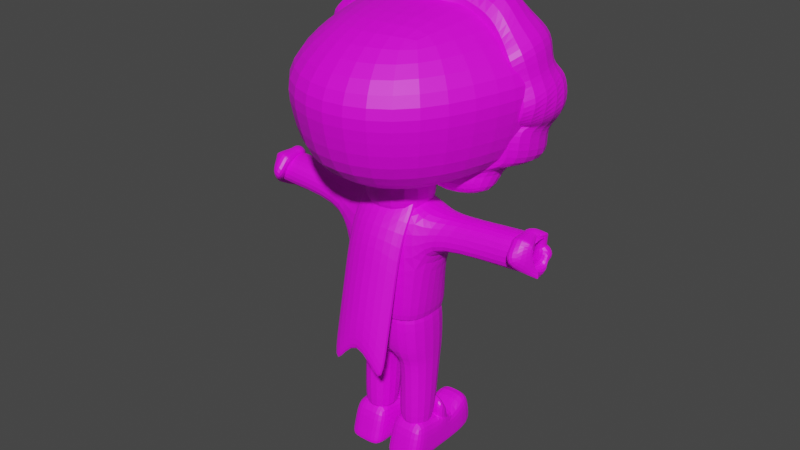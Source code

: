 # Source: Nico.blend  (saved by Blender 3.3.6; exported with 4.5.12 LTS)
import bpy
from mathutils import Matrix  # noqa: F401  (used for matrix-valued properties, if any)

bpy.ops.wm.read_factory_settings(use_empty=True)
scene = bpy.context.scene
scene.name = 'Scene'

# ---- collections
col_nico = bpy.data.collections.new('nico'); scene.collection.children.link(col_nico)

# ---- images (referenced by path relative to the original .blend; pixels are not part of the script)
import os
ASSET_DIR = os.environ.get("B2B_ASSET_DIR", "")  # directory of the original .blend (textures are referenced by path, not embedded)
HERE = os.path.dirname(os.path.abspath(__file__))  # packed textures are extracted next to this script under _unpacked/

def load_image(name, relpath, width, height, colorspace="sRGB"):
    """Load a texture the original file referenced (path relative to the .blend, or extracted next to this script)."""
    p = next((c for c in (os.path.join(HERE, relpath), os.path.join(ASSET_DIR, relpath)) if relpath and os.path.exists(c)), "")
    if p:
        img = bpy.data.images.load(p, check_existing=True)
        img.name = name
    else:  # same state as the original file: an image datablock whose file is absent (Cycles renders it pink)
        img = bpy.data.images.new(name, width, height)
        img.source = "FILE"
        img.filepath = "//" + (relpath or name)
    img.colorspace_settings.name = colorspace
    return img
img_1024_palette_png = load_image('1024 palette.png', 'textures/1024 palette.png', 1024, 1024, 'sRGB')

# ---- materials (node trees are filled in below, after node groups)
mat_nico_color = bpy.data.materials.new('Nico color')
mat_nico_color.use_transparent_shadow = False

# ---- material node trees
mat_nico_color.use_nodes = True; mat_nico_color.node_tree.nodes.clear()
_N = mat_nico_color.node_tree.nodes; _L = mat_nico_color.node_tree.links
n0 = _N.new('ShaderNodeOutputMaterial'); n0.name = 'Material Output'; n0.location = (300, 300)
n1 = _N.new('ShaderNodeTexImage'); n1.name = 'Image Texture'; n1.location = (-285, 242)
n1.image = img_1024_palette_png
n1.interpolation = 'Closest'
n2 = _N.new('ShaderNodeBsdfPrincipled'); n2.name = 'Principled BSDF'; n2.location = (10, 300)
n2.distribution = 'GGX'
n2.subsurface_method = 'RANDOM_WALK_SKIN'
n2.inputs[3].default_value = 1.45
n2.inputs[27].default_value = (0.0, 0.0, 0.0, 1.0)
n2.inputs[28].default_value = 1.0
_L.new(n2.outputs[0], n0.inputs[0])
_L.new(n1.outputs[0], n2.inputs[0])
n0.is_active_output = True

# ---- world
world_world = bpy.data.worlds.new('World'); scene.world = world_world
world_world.use_nodes = True; world_world.node_tree.nodes.clear()
_N = world_world.node_tree.nodes; _L = world_world.node_tree.links
n0 = _N.new('ShaderNodeOutputWorld'); n0.name = 'World Output'; n0.location = (300, 300)
n1 = _N.new('ShaderNodeBackground'); n1.name = 'Background'; n1.location = (10, 300)
n1.inputs[0].default_value = (0.05088, 0.05088, 0.05088, 1.0)
_L.new(n1.outputs[0], n0.inputs[0])
n0.is_active_output = True
world_world.color = (0.05088, 0.05088, 0.05088)
world_world.use_sun_shadow = False
world_world.sun_shadow_jitter_overblur = 0.0

# ---- meshes
me_cube_002 = bpy.data.meshes.new('Cube.002')
me_cube_002.from_pydata([(-0.1664, -0.1708, -0.1506), (-0.1664, -0.1708, 0.1506), (-0.1668, 0.2224, -0.1744), (-0.1664, 0.1295, 0.1506), (0.1664, -0.1708, -0.1506), (0.1664, -0.1708, 0.1506), (0.1638, 0.1869, -0.1744), (0.1727, 0.1384, 0.1406), (-0.1877, 0.1627, -0.1933), (-0.2306, -1.134e-09, -0.1836), (-0.1907, -0.1014, -0.1726), (-0.1907, -0.1958, -0.08935), (-0.2029, -0.2083, 5.001e-10), (-0.1907, -0.1958, 0.08935), (-0.1907, -0.1014, 0.1726), (-0.2029, 2.553e-09, 0.1836), (-0.1907, 0.1014, 0.1726), (-0.2151, 0.1532, 0.04372), (-0.2387, 0.177, -0.01054), (-0.2292, 0.1891, -0.08006), (0.08471, 0.2083, -0.1933), (-9.199e-05, 0.219, -0.2028), (-0.0849, 0.2083, -0.1933), (-0.09874, 0.1545, 0.1726), (9.716e-10, 0.167, 0.1836), (0.09894, 0.1501, 0.1761), (0.2168, 0.1544, 0.04372), (0.2337, 0.1832, -0.008258), (0.2236, 0.1947, -0.08207), (0.1907, -0.1014, -0.1726), (0.2273, 0.0, -0.1836), (0.1847, 0.1627, -0.1933), (0.1816, 0.09662, 0.1816), (0.2029, -2.553e-09, 0.1836), (0.1907, -0.1014, 0.1726), (0.1907, -0.1958, 0.08935), (0.2029, -0.2083, 5.001e-10), (0.1907, -0.1958, -0.08935), (-0.09874, -0.1958, -0.1726), (9.716e-10, -0.2083, -0.1836), (0.09874, -0.1958, -0.1726), (0.09874, -0.1958, 0.1726), (9.716e-10, -0.2083, 0.1836), (-0.09874, -0.1958, 0.1726), (-0.2426, -0.108, -0.09523), (-0.2602, -0.1138, -1e-09), (-0.2426, -0.108, 0.09523), (-0.2833, 0.02315, -0.08861), (-0.2982, 0.02315, -0.01054), (-0.2602, -3.12e-09, 0.07883), (-0.2696, 0.1416, -0.08463), (-0.2833, 0.1461, -0.01054), (-0.2557, 0.108, 0.06589), (-0.1052, 0.2627, -0.09523), (-0.03989, 0.2568, -0.06716), (-0.02051, 0.22, -0.00605), (-0.00284, 0.2584, -0.1033), (-0.04815, 0.2248, -0.08332), (-0.001344, 0.219, 0.01277), (0.04291, 0.2779, -0.0845), (0.03326, 0.2537, -0.06883), (0.01493, 0.2182, -0.007227), (0.2665, 0.1417, -0.08693), (0.281, 0.1465, -0.008258), (0.2557, 0.108, 0.06589), (0.281, 0.01814, -0.09115), (0.2969, 0.01814, -0.008258), (0.2602, 5.389e-09, 0.07883), (0.2426, -0.108, -0.09523), (0.2602, -0.1138, 5.001e-09), (0.2426, -0.108, 0.09523), (0.1052, -0.2491, -0.09523), (0.1109, -0.2671, -1e-09), (0.1052, -0.2491, 0.09523), (-0.005194, -0.2653, -0.1046), (-0.0009977, -0.2867, -0.0002363), (5.101e-09, -0.2671, 0.1003), (-0.1071, -0.2484, -0.09755), (-0.1029, -0.2698, 0.006798), (-0.1052, -0.2491, 0.09523), (-0.09048, 0.1684, -0.2337), (-9.199e-05, 0.1734, -0.2473), (0.09029, 0.1684, -0.2337), (-0.1109, -3.403e-09, -0.2355), (5.344e-09, 6.24e-09, -0.2529), (0.1109, 5.389e-09, -0.2355), (-0.1052, -0.108, -0.2196), (3.401e-09, -0.1138, -0.2355), (0.1052, -0.108, -0.2196), (0.1079, 0.1083, 0.2171), (1.457e-09, 0.1138, 0.2355), (-0.1052, 0.108, 0.2196), (0.1109, -2.269e-09, 0.2355), (-5.344e-09, 6.24e-09, 0.2529), (-0.1109, 5.389e-09, 0.2355), (0.1052, -0.108, 0.2196), (-3.887e-09, -0.1138, 0.2355), (-0.1052, -0.108, 0.2196), (-0.047, 0.383, -0.02894), (-0.03227, 0.3775, 0.02335), (-0.03308, 0.3977, -0.06295), (0.002469, 0.3758, 0.03764), (0.006719, 0.3833, -0.07106), (0.04146, 0.3816, -0.05677), (0.0508, 0.3797, -0.0302), (0.03688, 0.3752, 0.02245), (-0.05541, 0.3143, 0.02499), (0.0006476, 0.3116, 0.04806), (0.07863, 0.3147, -0.05627), (0.05617, 0.3106, 0.02355), (-0.001186, 0.3204, -0.1067), (0.05487, 0.3176, -0.08363), (-0.05671, 0.3213, -0.09004), (-0.07917, 0.3199, -0.05423), (-0.1838, -0.1887, 0.1067), (-0.1838, 0.1403, 0.1067), (0.1856, 0.1437, 0.1039), (0.1838, -0.1887, 0.1067), (-0.2279, -0.1061, 0.1171), (-0.244, -1.514e-09, 0.1239), (-0.2279, 0.1061, 0.1171), (-0.06171, 0.1953, 0.0445), (-0.0009637, 0.2043, 0.06112), (0.05952, 0.1927, 0.04465), (0.2254, 0.1048, 0.1197), (0.244, 3.141e-09, 0.1239), (0.2279, -0.1061, 0.1171), (0.1034, -0.234, 0.1171), (3.932e-09, -0.2505, 0.1239), (-0.1034, -0.234, 0.1171)], [], [(44, 45, 48, 47), (45, 46, 49, 48), (47, 48, 51, 50), (48, 49, 52, 51), (0, 11, 44, 10), (11, 12, 45, 44), (12, 13, 46, 45), (114, 1, 14, 118), (118, 14, 15, 119), (119, 15, 16, 120), (120, 16, 3, 115), (51, 52, 17, 18), (50, 51, 18, 19), (8, 50, 19, 2), (9, 47, 50, 8), (10, 44, 47, 9), (53, 54, 57, 56), (107, 109, 105, 101), (109, 108, 104, 105), (106, 107, 101, 99), (2, 19, 53, 22), (19, 18, 54, 53), (18, 17, 55, 54), (115, 3, 23, 121), (121, 23, 24, 122), (122, 24, 25, 123), (123, 25, 7, 116), (60, 61, 26, 27), (59, 60, 27, 28), (20, 59, 28, 6), (21, 56, 59, 20), (22, 53, 56, 21), (62, 63, 66, 65), (63, 64, 67, 66), (65, 66, 69, 68), (66, 67, 70, 69), (6, 28, 62, 31), (28, 27, 63, 62), (27, 26, 64, 63), (116, 7, 32, 124), (124, 32, 33, 125), (125, 33, 34, 126), (126, 34, 5, 117), (69, 70, 35, 36), (68, 69, 36, 37), (29, 68, 37, 4), (30, 65, 68, 29), (31, 62, 65, 30), (71, 72, 75, 74), (72, 73, 76, 75), (74, 75, 78, 77), (75, 76, 79, 78), (4, 37, 71, 40), (37, 36, 72, 71), (36, 35, 73, 72), (117, 5, 41, 127), (127, 41, 42, 128), (128, 42, 43, 129), (129, 43, 1, 114), (78, 79, 13, 12), (77, 78, 12, 11), (38, 77, 11, 0), (39, 74, 77, 38), (40, 71, 74, 39), (80, 81, 84, 83), (81, 82, 85, 84), (83, 84, 87, 86), (84, 85, 88, 87), (2, 22, 80, 8), (22, 21, 81, 80), (21, 20, 82, 81), (20, 6, 31, 82), (82, 31, 30, 85), (85, 30, 29, 88), (88, 29, 4, 40), (87, 88, 40, 39), (86, 87, 39, 38), (10, 86, 38, 0), (9, 83, 86, 10), (8, 80, 83, 9), (89, 90, 93, 92), (90, 91, 94, 93), (92, 93, 96, 95), (93, 94, 97, 96), (7, 25, 89, 32), (25, 24, 90, 89), (24, 23, 91, 90), (23, 3, 16, 91), (91, 16, 15, 94), (94, 15, 14, 97), (97, 14, 1, 43), (96, 97, 43, 42), (95, 96, 42, 41), (34, 95, 41, 5), (33, 92, 95, 34), (32, 89, 92, 33), (98, 99, 101, 100), (102, 100, 104, 103), (100, 101, 105, 104), (111, 110, 102, 103), (110, 112, 100, 102), (112, 113, 98, 100), (113, 106, 99, 98), (108, 111, 103, 104), (60, 59, 111, 108), (54, 55, 106, 113), (57, 54, 113, 112), (56, 57, 112, 110), (59, 56, 110, 111), (55, 58, 107, 106), (61, 60, 108, 109), (58, 61, 109, 107), (79, 129, 114, 13), (76, 128, 129, 79), (73, 127, 128, 76), (35, 117, 127, 73), (70, 126, 117, 35), (67, 125, 126, 70), (64, 124, 125, 67), (26, 116, 124, 64), (61, 123, 116, 26), (58, 122, 123, 61), (55, 121, 122, 58), (17, 115, 121, 55), (52, 120, 115, 17), (49, 119, 120, 52), (46, 118, 119, 49), (13, 114, 118, 46)])
_uv = me_cube_002.uv_layers.new(name='UVMap')
_uv.uv.foreach_set('vector', [0.3882, 0.0131, 0.3882, 0.0131, 0.3882, 0.0131, 0.3882, 0.0131, 0.3882, 0.0131, 0.3882, 0.0131, 0.3882, 0.0131, 0.3882, 0.0131, 0.3882, 0.0131, 0.3882, 0.0131, 0.3882, 0.0131, 0.3882, 0.0131, 0.3882, 0.0131, 0.3882, 0.0131, 0.3882, 0.0131, 0.3882, 0.0131, 0.3882, 0.0131, 0.3882, 0.0131, 0.3882, 0.0131, 0.3882, 0.0131, 0.3882, 0.0131, 0.3882, 0.0131, 0.3882, 0.0131, 0.3882, 0.0131, 0.3882, 0.0131, 0.3882, 0.0131, 0.3882, 0.0131, 0.3882, 0.0131, 0.3882, 0.0131, 0.3882, 0.0131, 0.3882, 0.0131, 0.3882, 0.0131, 0.3882, 0.0131, 0.3882, 0.0131, 0.3882, 0.0131, 0.3882, 0.0131, 0.3882, 0.0131, 0.3882, 0.0131, 0.3882, 0.0131, 0.3882, 0.0131, 0.3882, 0.0131, 0.3882, 0.0131, 0.3882, 0.0131, 0.3882, 0.0131, 0.3882, 0.0131, 0.3882, 0.0131, 0.3882, 0.0131, 0.3882, 0.0131, 0.3882, 0.0131, 0.3882, 0.0131, 0.3882, 0.0131, 0.3882, 0.0131, 0.3882, 0.0131, 0.3882, 0.0131, 0.3882, 0.0131, 0.3882, 0.0131, 0.3882, 0.0131, 0.3882, 0.0131, 0.3882, 0.0131, 0.3882, 0.0131, 0.3882, 0.0131, 0.3882, 0.0131, 0.3882, 0.0131, 0.3882, 0.0131, 0.3882, 0.0131, 0.3882, 0.0131, 0.3882, 0.0131, 0.3882, 0.0131, 0.3882, 0.0131, 0.3882, 0.0131, 0.3882, 0.0131, 0.3882, 0.0131, 0.3882, 0.0131, 0.3882, 0.0131, 0.3882, 0.0131, 0.3882, 0.0131, 0.3882, 0.0131, 0.3882, 0.0131, 0.3882, 0.0131, 0.3882, 0.0131, 0.3882, 0.0131, 0.3882, 0.0131, 0.3882, 0.0131, 0.3882, 0.0131, 0.3882, 0.0131, 0.3882, 0.0131, 0.3882, 0.0131, 0.3882, 0.0131, 0.3882, 0.0131, 0.3882, 0.0131, 0.3882, 0.0131, 0.3882, 0.0131, 0.3882, 0.0131, 0.3882, 0.0131, 0.3882, 0.0131, 0.3882, 0.0131, 0.3882, 0.0131, 0.3882, 0.0131, 0.3882, 0.0131, 0.3882, 0.0131, 0.3882, 0.0131, 0.3882, 0.0131, 0.3882, 0.0131, 0.3882, 0.0131, 0.3882, 0.0131, 0.3882, 0.0131, 0.3882, 0.0131, 0.3882, 0.0131, 0.3882, 0.0131, 0.3882, 0.0131, 0.3882, 0.0131, 0.3882, 0.0131, 0.3882, 0.0131, 0.3882, 0.0131, 0.3882, 0.0131, 0.3882, 0.0131, 0.3882, 0.0131, 0.3882, 0.0131, 0.3882, 0.0131, 0.3882, 0.0131, 0.3882, 0.0131, 0.3882, 0.0131, 0.3882, 0.0131, 0.3882, 0.0131, 0.3882, 0.0131, 0.3882, 0.0131, 0.3882, 0.0131, 0.3882, 0.0131, 0.3882, 0.0131, 0.3882, 0.0131, 0.3882, 0.0131, 0.3882, 0.0131, 0.3882, 0.0131, 0.3882, 0.0131, 0.3882, 0.0131, 0.3882, 0.0131, 0.3882, 0.0131, 0.3882, 0.0131, 0.3882, 0.0131, 0.3882, 0.0131, 0.3882, 0.0131, 0.3882, 0.0131, 0.3882, 0.0131, 0.3882, 0.0131, 0.3882, 0.0131, 0.3882, 0.0131, 0.3882, 0.0131, 0.3882, 0.0131, 0.3882, 0.0131, 0.3882, 0.0131, 0.3882, 0.0131, 0.3882, 0.0131, 0.3882, 0.0131, 0.3882, 0.0131, 0.3882, 0.0131, 0.3882, 0.0131, 0.3882, 0.0131, 0.3882, 0.0131, 0.3882, 0.0131, 0.3882, 0.0131, 0.3882, 0.0131, 0.3882, 0.0131, 0.3882, 0.0131, 0.3882, 0.0131, 0.3882, 0.0131, 0.3882, 0.0131, 0.3882, 0.0131, 0.3882, 0.0131, 0.3882, 0.0131, 0.3882, 0.0131, 0.3882, 0.0131, 0.3882, 0.0131, 0.3882, 0.0131, 0.3882, 0.0131, 0.3882, 0.0131, 0.3882, 0.0131, 0.3882, 0.0131, 0.3882, 0.0131, 0.3882, 0.0131, 0.3882, 0.0131, 0.3882, 0.0131, 0.3882, 0.0131, 0.3882, 0.0131, 0.3882, 0.0131, 0.3882, 0.0131, 0.3882, 0.0131, 0.3882, 0.0131, 0.3882, 0.0131, 0.3882, 0.0131, 0.3882, 0.0131, 0.3882, 0.0131, 0.3882, 0.0131, 0.3882, 0.0131, 0.3882, 0.0131, 0.3882, 0.0131, 0.3882, 0.0131, 0.3882, 0.0131, 0.3882, 0.0131, 0.3882, 0.0131, 0.3882, 0.0131, 0.3882, 0.0131, 0.3882, 0.0131, 0.3882, 0.0131, 0.3882, 0.0131, 0.3882, 0.0131, 0.3882, 0.0131, 0.3882, 0.0131, 0.3882, 0.0131, 0.3882, 0.0131, 0.3882, 0.0131, 0.3882, 0.0131, 0.3882, 0.0131, 0.3882, 0.0131, 0.3882, 0.0131, 0.3882, 0.0131, 0.3882, 0.0131, 0.3882, 0.0131, 0.3882, 0.0131, 0.3882, 0.0131, 0.3882, 0.0131, 0.3882, 0.0131, 0.3882, 0.0131, 0.3882, 0.0131, 0.3882, 0.0131, 0.3882, 0.0131, 0.3882, 0.0131, 0.3882, 0.0131, 0.3882, 0.0131, 0.3882, 0.0131, 0.3882, 0.0131, 0.3882, 0.0131, 0.3882, 0.0131, 0.3882, 0.0131, 0.3882, 0.0131, 0.3882, 0.0131, 0.3882, 0.0131, 0.3882, 0.0131, 0.3882, 0.0131, 0.3882, 0.0131, 0.3882, 0.0131, 0.3882, 0.0131, 0.3882, 0.0131, 0.3882, 0.0131, 0.3882, 0.0131, 0.3882, 0.0131, 0.3882, 0.0131, 0.3882, 0.0131, 0.3882, 0.0131, 0.3882, 0.0131, 0.3882, 0.0131, 0.3882, 0.0131, 0.3882, 0.0131, 0.3882, 0.0131, 0.3882, 0.0131, 0.3882, 0.0131, 0.3882, 0.0131, 0.3882, 0.0131, 0.3882, 0.0131, 0.3882, 0.0131, 0.3882, 0.0131, 0.3882, 0.0131, 0.3882, 0.0131, 0.3882, 0.0131, 0.3882, 0.0131, 0.3882, 0.0131, 0.3882, 0.0131, 0.3882, 0.0131, 0.3882, 0.0131, 0.3882, 0.0131, 0.3882, 0.0131, 0.3882, 0.0131, 0.3882, 0.0131, 0.3882, 0.0131, 0.3882, 0.0131, 0.3882, 0.0131, 0.3882, 0.0131, 0.3882, 0.0131, 0.3882, 0.0131, 0.3882, 0.0131, 0.3882, 0.0131, 0.3882, 0.0131, 0.3882, 0.0131, 0.3882, 0.0131, 0.3882, 0.0131, 0.3882, 0.0131, 0.3882, 0.0131, 0.3882, 0.0131, 0.3882, 0.0131, 0.3882, 0.0131, 0.3882, 0.0131, 0.3882, 0.0131, 0.3882, 0.0131, 0.3882, 0.0131, 0.3882, 0.0131, 0.3882, 0.0131, 0.3882, 0.0131, 0.3882, 0.0131, 0.3882, 0.0131, 0.3882, 0.0131, 0.3882, 0.0131, 0.3882, 0.0131, 0.3882, 0.0131, 0.3882, 0.0131, 0.3882, 0.0131, 0.3882, 0.0131, 0.3882, 0.0131, 0.3882, 0.0131, 0.3882, 0.0131, 0.3882, 0.0131, 0.3882, 0.0131, 0.3882, 0.0131, 0.3882, 0.0131, 0.3882, 0.0131, 0.3882, 0.0131, 0.3882, 0.0131, 0.3882, 0.0131, 0.3882, 0.0131, 0.3882, 0.0131, 0.3882, 0.0131, 0.3882, 0.0131, 0.3882, 0.0131, 0.3882, 0.0131, 0.3882, 0.0131, 0.3882, 0.0131, 0.3882, 0.0131, 0.3882, 0.0131, 0.3882, 0.0131, 0.3882, 0.0131, 0.3882, 0.0131, 0.3882, 0.0131, 0.3882, 0.0131, 0.3882, 0.0131, 0.3882, 0.0131, 0.3882, 0.0131, 0.3882, 0.0131, 0.3882, 0.0131, 0.3882, 0.0131, 0.3882, 0.0131, 0.3882, 0.0131, 0.3882, 0.0131, 0.3882, 0.0131, 0.3882, 0.0131, 0.3882, 0.0131, 0.3882, 0.0131, 0.3882, 0.0131, 0.3882, 0.0131, 0.3882, 0.0131, 0.3882, 0.0131, 0.3882, 0.0131, 0.3882, 0.0131, 0.3882, 0.0131, 0.3882, 0.0131, 0.3882, 0.0131, 0.3882, 0.0131, 0.3882, 0.0131, 0.3882, 0.0131, 0.3882, 0.0131, 0.3882, 0.0131, 0.3882, 0.0131, 0.3882, 0.0131, 0.3882, 0.0131, 0.3882, 0.0131, 0.3882, 0.0131, 0.3882, 0.0131, 0.3882, 0.0131, 0.3882, 0.0131, 0.3882, 0.0131, 0.3882, 0.0131, 0.3882, 0.0131, 0.3882, 0.0131, 0.3882, 0.0131, 0.3882, 0.0131, 0.3882, 0.0131, 0.3882, 0.0131, 0.3882, 0.0131, 0.3882, 0.0131, 0.3882, 0.0131, 0.3882, 0.0131, 0.3882, 0.0131, 0.3882, 0.0131, 0.3882, 0.0131, 0.3882, 0.0131, 0.3882, 0.0131, 0.3882, 0.0131, 0.3882, 0.0131, 0.3882, 0.0131, 0.3882, 0.0131, 0.3882, 0.0131, 0.3882, 0.0131, 0.3882, 0.0131, 0.3882, 0.0131, 0.3882, 0.0131, 0.3882, 0.0131, 0.3882, 0.0131, 0.3882, 0.0131, 0.3882, 0.0131, 0.3882, 0.0131, 0.3882, 0.0131, 0.3882, 0.0131, 0.3882, 0.0131, 0.3882, 0.0131, 0.3882, 0.0131, 0.3882, 0.0131, 0.3882, 0.0131, 0.3882, 0.0131, 0.3882, 0.0131, 0.3882, 0.0131, 0.3882, 0.0131, 0.3882, 0.0131, 0.3882, 0.0131, 0.3882, 0.0131, 0.3882, 0.0131, 0.3882, 0.0131, 0.3882, 0.0131, 0.3882, 0.0131, 0.3882, 0.0131, 0.3882, 0.0131, 0.3882, 0.0131, 0.3882, 0.0131, 0.3882, 0.0131, 0.3882, 0.0131, 0.3882, 0.0131, 0.3882, 0.0131, 0.3882, 0.0131, 0.3882, 0.0131, 0.3882, 0.0131, 0.3882, 0.0131, 0.3882, 0.0131, 0.3882, 0.0131, 0.3882, 0.0131, 0.3882, 0.0131, 0.3882, 0.0131, 0.3882, 0.0131, 0.3882, 0.0131, 0.3882, 0.0131, 0.3882, 0.0131, 0.3882, 0.0131, 0.3882, 0.0131, 0.3882, 0.0131, 0.3882, 0.0131, 0.3882, 0.0131, 0.3882, 0.0131, 0.3882, 0.0131, 0.3882, 0.0131, 0.3882, 0.0131, 0.3882, 0.0131, 0.3882, 0.0131, 0.3882, 0.0131, 0.3882, 0.0131, 0.3882, 0.0131, 0.3882, 0.0131, 0.3882, 0.0131, 0.3882, 0.0131, 0.3882, 0.0131, 0.3882, 0.0131, 0.3882, 0.0131, 0.3882, 0.0131, 0.3882, 0.0131, 0.3882, 0.0131, 0.3882, 0.0131, 0.3882, 0.0131, 0.3882, 0.0131, 0.3882, 0.0131, 0.3882, 0.0131, 0.3882, 0.0131, 0.3882, 0.0131, 0.3882, 0.0131, 0.3882, 0.0131, 0.3882, 0.0131, 0.3882, 0.0131, 0.3882, 0.0131, 0.3882, 0.0131, 0.3882, 0.0131, 0.3882, 0.0131, 0.3882, 0.0131, 0.3882, 0.0131, 0.3882, 0.0131, 0.3882, 0.0131, 0.3882, 0.0131, 0.3882, 0.0131, 0.3882, 0.0131, 0.3882, 0.0131, 0.3882, 0.0131, 0.3882, 0.0131, 0.3882, 0.0131, 0.3882, 0.0131, 0.3882, 0.0131, 0.3882, 0.0131, 0.3882, 0.0131, 0.3882, 0.0131, 0.3882, 0.0131, 0.3882, 0.0131, 0.3882, 0.0131, 0.3882, 0.0131, 0.3882, 0.0131, 0.3882, 0.0131, 0.3882, 0.0131, 0.3882, 0.0131, 0.3882, 0.0131, 0.3882, 0.0131, 0.3882, 0.0131, 0.3882, 0.0131, 0.3882, 0.0131, 0.3882, 0.0131, 0.3882, 0.0131, 0.3882, 0.0131, 0.3882, 0.0131, 0.3882, 0.0131, 0.3882, 0.0131, 0.3882, 0.0131, 0.3882, 0.0131, 0.3882, 0.0131])
me_cube_002.materials.append(mat_nico_color)
me_cube_002.update()
me_cube_003 = bpy.data.meshes.new('Cube.003')
me_cube_003.from_pydata([(-0.1377, -0.09209, -0.2514), (-0.1377, -0.09209, 0.2514), (-0.1377, 0.09209, -0.2514), (-0.1377, 0.09209, 0.2514), (0.1377, -0.09209, -0.2514), (0.1377, -0.09209, 0.2514), (0.1377, 0.09209, -0.2514), (0.1377, 0.09209, 0.2514)], [], [(0, 1, 3, 2), (2, 3, 7, 6), (6, 7, 5, 4), (4, 5, 1, 0), (2, 6, 4, 0), (7, 3, 1, 5)])
_uv = me_cube_003.uv_layers.new(name='UVMap')
_uv.uv.foreach_set('vector', [0.9806, 0.9838, 0.9806, 0.9838, 0.9806, 0.9838, 0.9806, 0.9838, 0.9806, 0.9838, 0.9806, 0.9838, 0.9806, 0.9838, 0.9806, 0.9838, 0.9806, 0.9838, 0.9806, 0.9838, 0.9806, 0.9838, 0.9806, 0.9838, 0.9806, 0.9838, 0.9806, 0.9838, 0.9806, 0.9838, 0.9806, 0.9838, 0.9806, 0.9838, 0.9806, 0.9838, 0.9806, 0.9838, 0.9806, 0.9838, 0.9806, 0.9838, 0.9806, 0.9838, 0.9806, 0.9838, 0.9806, 0.9838])
me_cube_003.materials.append(mat_nico_color)
me_cube_003.update()
me_cube_004 = bpy.data.meshes.new('Cube.004')
me_cube_004.from_pydata([(-0.06855, -0.1757, 0.0), (-0.06855, -0.1336, 0.162), (-0.06855, 0.1707, 0.0), (-0.06855, 0.1604, 0.1658), (0.06855, -0.1757, 0.0), (0.06855, -0.1336, 0.162), (0.06855, 0.1707, 0.0), (0.06855, 0.1604, 0.1658), (-0.06855, 0.05024, 0.0), (-0.06855, 0.05024, 0.08925), (0.06855, 0.05024, 0.0), (0.06855, 0.05024, 0.08925), (-0.06855, -0.1068, 0.0), (0.06855, -0.05709, 0.1371), (-0.06855, -0.05709, 0.1371), (0.06855, -0.1068, 0.0), (-0.06855, -0.02759, 0.1371), (0.06855, -0.02759, 0.0), (-0.06855, -0.02759, 0.0), (0.06855, -0.02759, 0.1371), (0.0635, 0.04195, 0.1044), (-0.0635, 0.04195, 0.1044), (-0.0635, -0.02714, 0.1145), (0.0635, -0.02714, 0.1145), (-0.0635, 0.03637, 0.1194), (0.0635, 0.03637, 0.1194), (0.0635, -0.00344, 0.2041), (-0.0635, -0.003441, 0.2041), (-0.0635, -0.03467, 0.1747), (-0.0635, 0.04335, 0.1066), (0.0635, 0.04335, 0.1066), (0.0635, -0.03467, 0.1747), (0.0, 0.1707, 0.0), (0.0, 0.1604, 0.1658), (0.0, -0.1757, 0.0), (0.0, -0.1336, 0.162), (0.0, 0.05024, 0.08925), (0.0, 0.05024, 0.0), (0.0, -0.05709, 0.1371), (0.0, -0.1068, 0.0), (0.0, -0.02759, 0.0), (0.0, -0.02759, 0.1371), (0.0, 0.04195, 0.09352), (0.0, 0.01057, 0.1145), (0.0, 0.04424, 0.1194), (0.0, 0.03426, 0.2041), (0.0, 0.003035, 0.1747), (0.0, 0.04335, 0.1066), (-0.06604, -0.1602, 0.03665), (-0.06604, 0.1857, 0.03749), (0.06604, 0.1857, 0.03749), (0.06604, -0.1602, 0.03665), (0.06604, 0.04819, 0.02073), (-0.06604, 0.04819, 0.02073), (-0.06604, -0.09219, 0.03121), (0.06604, -0.09219, 0.03121), (0.06604, -0.02678, 0.03121), (-0.06604, -0.02678, 0.03121), (0.0, -0.1602, 0.03665), (0.0, 0.1857, 0.03749)], [], [(53, 9, 3, 49), (59, 33, 7, 50), (55, 13, 5, 51), (58, 35, 1, 48), (39, 15, 4, 34), (38, 14, 1, 35), (33, 3, 9, 36), (32, 6, 10, 37), (50, 7, 11, 52), (57, 16, 9, 53), (48, 1, 14, 54), (41, 16, 14, 38), (40, 17, 15, 39), (56, 19, 13, 55), (52, 11, 19, 56), (37, 10, 17, 40), (29, 28, 27, 24), (54, 14, 16, 57), (36, 9, 21, 42), (9, 16, 22, 21), (41, 19, 23, 43), (19, 11, 20, 23), (44, 24, 27, 45), (47, 29, 24, 44), (46, 31, 26, 45), (31, 30, 25, 26), (23, 20, 30, 31), (43, 23, 31, 46), (42, 21, 29, 47), (21, 22, 28, 29), (20, 42, 47, 30), (22, 43, 46, 28), (28, 46, 45, 27), (30, 47, 44, 25), (25, 44, 45, 26), (16, 41, 43, 22), (11, 36, 42, 20), (8, 37, 40, 18), (18, 40, 39, 12), (19, 41, 38, 13), (2, 32, 37, 8), (7, 33, 36, 11), (13, 38, 35, 5), (12, 39, 34, 0), (51, 5, 35, 58), (49, 3, 33, 59), (2, 49, 59, 32), (4, 51, 58, 34), (12, 54, 57, 18), (10, 52, 56, 17), (17, 56, 55, 15), (0, 48, 54, 12), (18, 57, 53, 8), (6, 50, 52, 10), (34, 58, 48, 0), (15, 55, 51, 4), (32, 59, 50, 6), (8, 53, 49, 2)])
_uv = me_cube_004.uv_layers.new(name='UVMap')
_uv.uv.foreach_set('vector', [0.6115, 0.7016, 0.6115, 0.7016, 0.6115, 0.7016, 0.6115, 0.7016, 0.6115, 0.7016, 0.6115, 0.7016, 0.6115, 0.7016, 0.6115, 0.7016, 0.6115, 0.7016, 0.6115, 0.7016, 0.6115, 0.7016, 0.6115, 0.7016, 0.6115, 0.7016, 0.6115, 0.7016, 0.6115, 0.7016, 0.6115, 0.7016, 0.9837, 0.6706, 0.9837, 0.6706, 0.9837, 0.6706, 0.9837, 0.6706, 0.6115, 0.7016, 0.6115, 0.7016, 0.6115, 0.7016, 0.6115, 0.7016, 0.6115, 0.7016, 0.6115, 0.7016, 0.6115, 0.7016, 0.6115, 0.7016, 0.9837, 0.6706, 0.9837, 0.6706, 0.9837, 0.6706, 0.9837, 0.6706, 0.6115, 0.7016, 0.6115, 0.7016, 0.6115, 0.7016, 0.6115, 0.7016, 0.6115, 0.7016, 0.6115, 0.7016, 0.6115, 0.7016, 0.6115, 0.7016, 0.6115, 0.7016, 0.6115, 0.7016, 0.6115, 0.7016, 0.6115, 0.7016, 0.6115, 0.7016, 0.6115, 0.7016, 0.6115, 0.7016, 0.6115, 0.7016, 0.9837, 0.6706, 0.9837, 0.6706, 0.9837, 0.6706, 0.9837, 0.6706, 0.6115, 0.7016, 0.6115, 0.7016, 0.6115, 0.7016, 0.6115, 0.7016, 0.6115, 0.7016, 0.6115, 0.7016, 0.6115, 0.7016, 0.6115, 0.7016, 0.9837, 0.6706, 0.9837, 0.6706, 0.9837, 0.6706, 0.9837, 0.6706, 0.6115, 0.7016, 0.6115, 0.7016, 0.6115, 0.7016, 0.6115, 0.7016, 0.6115, 0.7016, 0.6115, 0.7016, 0.6115, 0.7016, 0.6115, 0.7016, 0.6115, 0.7016, 0.6115, 0.7016, 0.6115, 0.7016, 0.6115, 0.7016, 0.6115, 0.7016, 0.6115, 0.7016, 0.6115, 0.7016, 0.6115, 0.7016, 0.6115, 0.7016, 0.6115, 0.7016, 0.6115, 0.7016, 0.6115, 0.7016, 0.6115, 0.7016, 0.6115, 0.7016, 0.6115, 0.7016, 0.6115, 0.7016, 0.6115, 0.7016, 0.6115, 0.7016, 0.6115, 0.7016, 0.6115, 0.7016, 0.6115, 0.7016, 0.6115, 0.7016, 0.6115, 0.7016, 0.6115, 0.7016, 0.6115, 0.7016, 0.6115, 0.7016, 0.6115, 0.7016, 0.6115, 0.7016, 0.6115, 0.7016, 0.6115, 0.7016, 0.6115, 0.7016, 0.6115, 0.7016, 0.6115, 0.7016, 0.6115, 0.7016, 0.6115, 0.7016, 0.6115, 0.7016, 0.6115, 0.7016, 0.6115, 0.7016, 0.6115, 0.7016, 0.6115, 0.7016, 0.6115, 0.7016, 0.6115, 0.7016, 0.6115, 0.7016, 0.6115, 0.7016, 0.6115, 0.7016, 0.6115, 0.7016, 0.6115, 0.7016, 0.6115, 0.7016, 0.6115, 0.7016, 0.6115, 0.7016, 0.6115, 0.7016, 0.6115, 0.7016, 0.6115, 0.7016, 0.6115, 0.7016, 0.6115, 0.7016, 0.6115, 0.7016, 0.6115, 0.7016, 0.6115, 0.7016, 0.6115, 0.7016, 0.6115, 0.7016, 0.6115, 0.7016, 0.6115, 0.7016, 0.6115, 0.7016, 0.6115, 0.7016, 0.6115, 0.7016, 0.6115, 0.7016, 0.6115, 0.7016, 0.6115, 0.7016, 0.6115, 0.7016, 0.6115, 0.7016, 0.6115, 0.7016, 0.6115, 0.7016, 0.6115, 0.7016, 0.6115, 0.7016, 0.6115, 0.7016, 0.6115, 0.7016, 0.9837, 0.6706, 0.9837, 0.6706, 0.9837, 0.6706, 0.9837, 0.6706, 0.9837, 0.6706, 0.9837, 0.6706, 0.9837, 0.6706, 0.9837, 0.6706, 0.6115, 0.7016, 0.6115, 0.7016, 0.6115, 0.7016, 0.6115, 0.7016, 0.9837, 0.6706, 0.9837, 0.6706, 0.9837, 0.6706, 0.9837, 0.6706, 0.6115, 0.7016, 0.6115, 0.7016, 0.6115, 0.7016, 0.6115, 0.7016, 0.6115, 0.7016, 0.6115, 0.7016, 0.6115, 0.7016, 0.6115, 0.7016, 0.9837, 0.6706, 0.9837, 0.6706, 0.9837, 0.6706, 0.9837, 0.6706, 0.6115, 0.7016, 0.6115, 0.7016, 0.6115, 0.7016, 0.6115, 0.7016, 0.6115, 0.7016, 0.6115, 0.7016, 0.6115, 0.7016, 0.6115, 0.7016, 0.9837, 0.6706, 0.9837, 0.6706, 0.9837, 0.6706, 0.9837, 0.6706, 0.9837, 0.6706, 0.9837, 0.6706, 0.9837, 0.6706, 0.9837, 0.6706, 0.9837, 0.6706, 0.9837, 0.6706, 0.9837, 0.6706, 0.9837, 0.6706, 0.9837, 0.6706, 0.9837, 0.6706, 0.9837, 0.6706, 0.9837, 0.6706, 0.9837, 0.6706, 0.9837, 0.6706, 0.9837, 0.6706, 0.9837, 0.6706, 0.9837, 0.6706, 0.9837, 0.6706, 0.9837, 0.6706, 0.9837, 0.6706, 0.9837, 0.6706, 0.9837, 0.6706, 0.9837, 0.6706, 0.9837, 0.6706, 0.9837, 0.6706, 0.9837, 0.6706, 0.9837, 0.6706, 0.9837, 0.6706, 0.9837, 0.6706, 0.9837, 0.6706, 0.9837, 0.6706, 0.9837, 0.6706, 0.9837, 0.6706, 0.9837, 0.6706, 0.9837, 0.6706, 0.9837, 0.6706, 0.9837, 0.6706, 0.9837, 0.6706, 0.9837, 0.6706, 0.9837, 0.6706, 0.9837, 0.6706, 0.9837, 0.6706, 0.9837, 0.6706, 0.9837, 0.6706])
me_cube_004.materials.append(mat_nico_color)
me_cube_004.update()
me_plane_002 = bpy.data.meshes.new('Plane.002')
me_plane_002.from_pydata([(-0.03795, 0.001691, -3.462e-09), (0.03916, 0.002956, -3.786e-09), (-0.04189, 0.04298, -9.872e-10), (0.03825, 0.04214, -7.71e-10), (0.0, -0.01179, 0.0), (1.997e-10, -0.005879, -6.136e-09), (0.01183, -0.01179, 0.0), (0.02154, 0.009759, -5.132e-09), (-0.02268, 0.01034, -4.977e-09), (-0.01297, -0.01179, 0.0)], [], [(6, 1, 3, 7), (9, 4, 5, 8), (4, 6, 7, 5), (0, 9, 8, 2)])
_uv = me_plane_002.uv_layers.new(name='UVMap')
_uv.uv.foreach_set('vector', [0.04708, 0.9218, 0.04708, 0.9218, 0.04708, 0.9218, 0.04708, 0.9218, 0.04708, 0.9218, 0.04708, 0.9218, 0.04708, 0.9218, 0.04708, 0.9218, 0.04708, 0.9218, 0.04708, 0.9218, 0.04708, 0.9218, 0.04708, 0.9218, 0.04708, 0.9218, 0.04708, 0.9218, 0.04708, 0.9218, 0.04708, 0.9218])
me_plane_002.materials.append(mat_nico_color)
me_plane_002.update()
me_plane_004 = bpy.data.meshes.new('Plane.004')
me_plane_004.from_pydata([(0.07592, 0.07125, 0.0004552), (-0.07376, 0.07123, 0.0009357), (0.06581, -0.06557, -0.0004044), (-0.075, -0.0669, -0.002339)], [], [(3, 2, 0, 1)])
_uv = me_plane_004.uv_layers.new(name='UVMap')
_uv.uv.foreach_set('vector', [0.9806, 0.9838, 0.9806, 0.9838, 0.9806, 0.9838, 0.9806, 0.9838])
me_plane_004.materials.append(mat_nico_color)
me_plane_004.update()
me_plane_005 = bpy.data.meshes.new('Plane.005')
me_plane_005.from_pydata([(0.02985, 0.02802, 0.000179), (-0.029, 0.02801, 0.0003679), (0.02588, -0.02578, -0.000159), (-0.02949, -0.02631, -0.0009198)], [], [(3, 2, 0, 1)])
_uv = me_plane_005.uv_layers.new(name='UVMap')
_uv.uv.foreach_set('vector', [0.4564, 0.7667, 0.4564, 0.7667, 0.4564, 0.7667, 0.4564, 0.7667])
me_plane_005.materials.append(mat_nico_color)
me_plane_005.update()
me_plane_006 = bpy.data.meshes.new('Plane.006')
me_plane_006.from_pydata([(0.0317, 0.02617, 0.000179), (-0.1686, -0.04202, 0.05849), (0.02403, -0.02763, -0.000159), (-0.1395, -0.02616, 0.04979), (0.01846, 0.02741, 0.0001985), (0.006561, -0.02281, -0.0002376), (-0.06698, 0.03883, 0.01356), (-0.06823, 0.005205, 0.01249), (-0.1211, 0.04178, 0.04295), (-0.1057, 0.002358, 0.03779)], [], [(5, 2, 0, 4), (7, 5, 4, 6), (9, 7, 6, 8), (3, 9, 8, 1)])
_uv = me_plane_006.uv_layers.new(name='UVMap')
_uv.uv.foreach_set('vector', [0.04708, 0.9218, 0.04708, 0.9218, 0.04708, 0.9218, 0.04708, 0.9218, 0.04708, 0.9218, 0.04708, 0.9218, 0.04708, 0.9218, 0.04708, 0.9218, 0.04708, 0.9218, 0.04708, 0.9218, 0.04708, 0.9218, 0.04708, 0.9218, 0.04708, 0.9218, 0.04708, 0.9218, 0.04708, 0.9218, 0.04708, 0.9218])
me_plane_006.materials.append(mat_nico_color)
me_plane_006.update()
me_cube = bpy.data.meshes.new('Cube')
me_cube.from_pydata([(-0.06714, -0.06432, 0.06288), (-0.04828, -0.03519, 0.251), (-0.06714, 0.02188, 0.1064), (-0.04828, 0.03519, 0.1849), (0.02943, -0.06432, 0.06288), (0.04828, -0.03519, 0.251), (0.02943, 0.02188, 0.1064), (0.04828, 0.03519, 0.1849), (-0.04828, -0.1342, 0.109), (-0.04828, -0.03768, 0.109), (0.04828, -0.03768, 0.109), (0.04828, -0.1342, 0.109)], [], [(8, 1, 3, 9), (9, 3, 7, 10), (10, 7, 5, 11), (11, 5, 1, 8), (2, 6, 4, 0), (7, 3, 1, 5), (4, 11, 8, 0), (6, 10, 11, 4), (2, 9, 10, 6), (0, 8, 9, 2)])
_uv = me_cube.uv_layers.new(name='UVMap')
_uv.uv.foreach_set('vector', [0.04708, 0.9218, 0.04708, 0.9218, 0.04708, 0.9218, 0.04708, 0.9218, 0.04708, 0.9218, 0.04708, 0.9218, 0.04708, 0.9218, 0.04708, 0.9218, 0.04708, 0.9218, 0.04708, 0.9218, 0.04708, 0.9218, 0.04708, 0.9218, 0.04708, 0.9218, 0.04708, 0.9218, 0.04708, 0.9218, 0.04708, 0.9218, 0.04708, 0.9218, 0.04708, 0.9218, 0.04708, 0.9218, 0.04708, 0.9218, 0.04708, 0.9218, 0.04708, 0.9218, 0.04708, 0.9218, 0.04708, 0.9218, 0.04708, 0.9218, 0.04708, 0.9218, 0.04708, 0.9218, 0.04708, 0.9218, 0.04708, 0.9218, 0.04708, 0.9218, 0.04708, 0.9218, 0.04708, 0.9218, 0.04708, 0.9218, 0.04708, 0.9218, 0.04708, 0.9218, 0.04708, 0.9218, 0.04708, 0.9218, 0.04708, 0.9218, 0.04708, 0.9218, 0.04708, 0.9218])
me_cube.materials.append(mat_nico_color)
me_cube.update()
me_cube_005 = bpy.data.meshes.new('Cube.005')
me_cube_005.from_pydata([(-0.07624, -0.06435, 0.06327), (-0.05483, -0.0352, 0.2526), (-0.07624, 0.02189, 0.1071), (-0.05483, 0.0352, 0.186), (0.03342, -0.06435, 0.06327), (0.05483, -0.0352, 0.2526), (0.03342, 0.02189, 0.1071), (0.05483, 0.0352, 0.186), (-0.05483, -0.1343, 0.1096), (-0.05483, -0.0377, 0.1096), (0.05483, -0.0377, 0.1096), (0.05483, -0.1343, 0.1096)], [], [(8, 1, 3, 9), (9, 3, 7, 10), (10, 7, 5, 11), (11, 5, 1, 8), (2, 6, 4, 0), (7, 3, 1, 5), (4, 11, 8, 0), (6, 10, 11, 4), (2, 9, 10, 6), (0, 8, 9, 2)])
_uv = me_cube_005.uv_layers.new(name='UVMap')
_uv.uv.foreach_set('vector', [0.04708, 0.9218, 0.04708, 0.9218, 0.04708, 0.9218, 0.04708, 0.9218, 0.04708, 0.9218, 0.04708, 0.9218, 0.04708, 0.9218, 0.04708, 0.9218, 0.04708, 0.9218, 0.04708, 0.9218, 0.04708, 0.9218, 0.04708, 0.9218, 0.04708, 0.9218, 0.04708, 0.9218, 0.04708, 0.9218, 0.04708, 0.9218, 0.04708, 0.9218, 0.04708, 0.9218, 0.04708, 0.9218, 0.04708, 0.9218, 0.04708, 0.9218, 0.04708, 0.9218, 0.04708, 0.9218, 0.04708, 0.9218, 0.04708, 0.9218, 0.04708, 0.9218, 0.04708, 0.9218, 0.04708, 0.9218, 0.04708, 0.9218, 0.04708, 0.9218, 0.04708, 0.9218, 0.04708, 0.9218, 0.04708, 0.9218, 0.04708, 0.9218, 0.04708, 0.9218, 0.04708, 0.9218, 0.04708, 0.9218, 0.04708, 0.9218, 0.04708, 0.9218, 0.04708, 0.9218])
me_cube_005.materials.append(mat_nico_color)
me_cube_005.update()
me_cube_006 = bpy.data.meshes.new('Cube.006')
me_cube_006.from_pydata([(-0.08408, -0.06437, 0.06357), (-0.06047, -0.03521, 0.2538), (-0.08408, 0.0219, 0.1076), (-0.06047, 0.03521, 0.1869), (0.03685, -0.06437, 0.06357), (0.06047, -0.03521, 0.2538), (0.03685, 0.0219, 0.1076), (0.06047, 0.03521, 0.1869), (-0.06047, -0.1343, 0.1102), (-0.06047, -0.03771, 0.1102), (0.06047, -0.03771, 0.1102), (0.06047, -0.1343, 0.1102)], [], [(8, 1, 3, 9), (9, 3, 7, 10), (10, 7, 5, 11), (11, 5, 1, 8), (2, 6, 4, 0), (7, 3, 1, 5), (4, 11, 8, 0), (6, 10, 11, 4), (2, 9, 10, 6), (0, 8, 9, 2)])
_uv = me_cube_006.uv_layers.new(name='UVMap')
_uv.uv.foreach_set('vector', [0.04708, 0.9218, 0.04708, 0.9218, 0.04708, 0.9218, 0.04708, 0.9218, 0.04708, 0.9218, 0.04708, 0.9218, 0.04708, 0.9218, 0.04708, 0.9218, 0.04708, 0.9218, 0.04708, 0.9218, 0.04708, 0.9218, 0.04708, 0.9218, 0.04708, 0.9218, 0.04708, 0.9218, 0.04708, 0.9218, 0.04708, 0.9218, 0.04708, 0.9218, 0.04708, 0.9218, 0.04708, 0.9218, 0.04708, 0.9218, 0.04708, 0.9218, 0.04708, 0.9218, 0.04708, 0.9218, 0.04708, 0.9218, 0.04708, 0.9218, 0.04708, 0.9218, 0.04708, 0.9218, 0.04708, 0.9218, 0.04708, 0.9218, 0.04708, 0.9218, 0.04708, 0.9218, 0.04708, 0.9218, 0.04708, 0.9218, 0.04708, 0.9218, 0.04708, 0.9218, 0.04708, 0.9218, 0.04708, 0.9218, 0.04708, 0.9218, 0.04708, 0.9218, 0.04708, 0.9218])
me_cube_006.materials.append(mat_nico_color)
me_cube_006.update()
me_cube_011 = bpy.data.meshes.new('Cube.011')
me_cube_011.from_pydata([(-0.13, -0.1212, -0.2097), (-0.05923, -0.05923, 0.2049), (-0.1216, 0.111, -0.2097), (-0.05923, 0.05923, 0.2049), (0.13, -0.1212, -0.2097), (0.05923, -0.05923, 0.2049), (0.1216, 0.111, -0.2097), (0.05923, 0.05923, 0.2049), (-0.1483, 0.003429, -0.2097), (-0.1585, -0.1199, 1.992e-09), (-0.08376, 9.241e-08, 0.2049), (-0.1117, 0.09097, 3.041e-09), (0.1117, 0.09097, 3.041e-09), (0.1483, 0.003429, -0.2097), (0.08376, 2.517e-08, 0.2049), (0.1585, -0.1199, 4.316e-09), (1.66e-10, -0.1393, -0.2097), (-3.601e-08, -0.08376, 0.2049), (-0.1538, 0.02007, 2.807e-09), (0.1538, 0.02007, 1.872e-09), (8.3e-10, -0.1579, 2.656e-09), (-1.913e-07, -0.3948, 0.5206), (-0.13, -0.1101, 0.165), (-0.1585, -8.3e-10, 0.2043), (-0.13, 0.0991, 0.165), (0.13, 0.0991, 0.165), (0.1662, 0.001992, 0.2056), (0.13, -0.1101, 0.165), (-1.494e-09, -0.1282, 0.2043), (-0.1515, -0.1504, 0.8041), (-0.1515, 0.1227, 0.8405), (0.1515, -0.1504, 0.8041), (0.1515, 0.1227, 0.8405), (-0.2143, 0.1227, 0.8223), (5.556e-08, 0.1227, 0.8481), (0.2143, 0.1227, 0.8223), (-1.164e-07, -0.2127, 0.7965), (-3.076e-08, -0.0004128, 0.8261), (0.2792, -0.2792, 0.5206), (-0.3948, 0.1227, 0.5206), (0.3948, 0.1227, 0.5206), (-0.2792, -0.2792, 0.5206), (0.0001489, -0.0604, 0.2618), (-0.04394, 0.04605, 0.2618), (0.0625, 0.001957, 0.2618), (0.04424, -0.04213, 0.2618), (-0.06221, 0.001957, 0.2618), (0.04424, 0.04605, 0.2618), (-0.04394, -0.04213, 0.2618), (0.242, -0.242, 0.3228), (-0.3422, 0.1227, 0.3228), (-0.242, -0.242, 0.3228), (-1.562e-07, -0.3422, 0.3228), (0.3422, 0.1227, 0.3228), (0.2952, -0.2945, 0.647), (-0.4174, 0.1227, 0.658), (-0.2952, -0.2945, 0.647), (-2.026e-07, -0.4164, 0.6424), (0.4174, 0.1227, 0.658), (0.001668, 0.115, -0.2097), (0.001845, 0.06318, 0.2093), (0.001845, 0.117, -0.002469), (0.001845, 0.09476, 0.1625), (0.001323, 0.04856, 0.2602), (-0.007331, 0.1149, -0.00227), (-0.006857, 0.06286, 0.2089), (-0.008811, 0.09511, 0.1627), (-0.002335, 0.04836, 0.2604), (-0.008296, 0.1146, -0.2097), (0.001645, 0.09738, 0.1632), (0.001645, 0.1196, -0.001829), (0.001468, 0.1176, -0.2097), (0.001645, 0.0658, 0.2099), (-0.007056, 0.06548, 0.2096), (-0.009011, 0.09773, 0.1634), (-0.00753, 0.1175, -0.001629), (-0.008495, 0.1173, -0.2097), (-0.5359, -0.07114, 0.1106), (-0.5118, -0.06508, 0.1957), (-0.5279, 0.003067, 0.222), (-0.5118, 0.06437, 0.1957), (-0.507, 0.05934, 0.1087), (-0.533, 0.003376, 0.07881), (-0.2192, -0.07158, 0.1111), (-0.2174, 0.01135, 0.1111), (-0.2073, 0.05816, 0.1771), (-0.2186, -0.0005392, 0.1929), (-0.2073, -0.06578, 0.1771), (-0.2005, 0.05334, 0.111), (0.5211, 0.06678, 0.1978), (0.523, 0.0619, 0.09277), (0.5358, 0.007301, 0.2247), (0.5211, -0.0653, 0.1978), (0.5523, -0.06469, 0.09655), (0.5494, -0.0006499, 0.08117), (0.1145, -0.08013, 0.07932), (0.2069, -0.04171, 0.1703), (0.2179, 0.001475, 0.1858), (0.2069, 0.04033, 0.1703), (0.2004, 0.03714, 0.1056), (0.2169, 0.009343, 0.1058)], [], [(0, 9, 18, 8), (86, 85, 80, 79), (84, 83, 77, 82), (8, 18, 11, 2), (6, 12, 19, 13), (98, 97, 91, 89), (96, 95, 93, 92), (13, 19, 15, 4), (4, 15, 20, 16), (15, 27, 28, 20), (20, 28, 22, 9), (16, 20, 9, 0), (57, 54, 31, 36), (1, 10, 23, 22), (10, 3, 24, 23), (7, 14, 26, 25), (14, 5, 27, 26), (5, 17, 28, 27), (17, 1, 22, 28), (32, 34, 37, 35), (34, 30, 33, 37), (37, 33, 29, 36), (35, 37, 36, 31), (55, 56, 29, 33), (56, 57, 36, 29), (54, 58, 35, 31), (49, 53, 40, 38), (51, 52, 21, 41), (50, 51, 41, 39), (52, 49, 38, 21), (14, 7, 47, 44), (17, 5, 45, 42), (3, 10, 46, 43), (10, 1, 48, 46), (1, 17, 42, 48), (5, 14, 44, 45), (42, 45, 49, 52), (46, 48, 51, 50), (48, 42, 52, 51), (45, 44, 53, 49), (38, 40, 58, 54), (41, 21, 57, 56), (39, 41, 56, 55), (21, 38, 54, 57), (7, 25, 62, 60), (47, 7, 60, 63), (25, 12, 61, 62), (12, 6, 59, 61), (65, 67, 63, 60), (65, 60, 72, 73), (2, 11, 64, 68), (62, 61, 70, 69), (60, 62, 69, 72), (24, 3, 65, 66), (11, 24, 66, 64), (3, 43, 67, 65), (75, 74, 69, 70), (74, 73, 72, 69), (76, 75, 70, 71), (66, 65, 73, 74), (59, 68, 76, 71), (61, 59, 71, 70), (64, 66, 74, 75), (68, 64, 75, 76), (83, 87, 78, 77), (85, 88, 81, 80), (87, 86, 79, 78), (88, 84, 82, 81), (11, 18, 84, 88), (22, 23, 86, 87), (24, 11, 88, 85), (9, 22, 87, 83), (18, 9, 83, 84), (23, 24, 85, 86), (99, 98, 89, 90), (95, 100, 94, 93), (100, 99, 90, 94), (97, 96, 92, 91), (26, 27, 96, 97), (19, 12, 99, 100), (15, 19, 100, 95), (12, 25, 98, 99), (27, 15, 95, 96), (25, 26, 97, 98)])
_uv = me_cube_011.uv_layers.new(name='UVMap')
_uv.uv.foreach_set('vector', [0.6115, 0.7016, 0.6115, 0.7016, 0.6115, 0.7016, 0.6115, 0.7016, 0.6115, 0.7016, 0.6115, 0.7016, 0.6115, 0.7016, 0.6115, 0.7016, 0.6115, 0.7016, 0.6115, 0.7016, 0.6115, 0.7016, 0.6115, 0.7016, 0.6115, 0.7016, 0.6115, 0.7016, 0.6115, 0.7016, 0.6115, 0.7016, 0.6115, 0.7016, 0.6115, 0.7016, 0.6115, 0.7016, 0.6115, 0.7016, 0.6115, 0.7016, 0.6115, 0.7016, 0.6115, 0.7016, 0.6115, 0.7016, 0.6115, 0.7016, 0.6115, 0.7016, 0.6115, 0.7016, 0.6115, 0.7016, 0.6115, 0.7016, 0.6115, 0.7016, 0.6115, 0.7016, 0.6115, 0.7016, 0.6115, 0.7016, 0.6115, 0.7016, 0.6115, 0.7016, 0.6115, 0.7016, 0.6115, 0.7016, 0.6115, 0.7016, 0.6115, 0.7016, 0.6115, 0.7016, 0.6115, 0.7016, 0.6115, 0.7016, 0.6115, 0.7016, 0.6115, 0.7016, 0.6115, 0.7016, 0.6115, 0.7016, 0.6115, 0.7016, 0.6115, 0.7016, 0.6115, 0.7016, 0.6115, 0.7016, 0.6115, 0.7016, 0.6115, 0.7016, 0.6115, 0.7016, 0.6115, 0.7016, 0.6115, 0.7016, 0.6115, 0.7016, 0.6115, 0.7016, 0.6115, 0.7016, 0.6115, 0.7016, 0.6115, 0.7016, 0.6115, 0.7016, 0.6115, 0.7016, 0.6115, 0.7016, 0.6115, 0.7016, 0.6115, 0.7016, 0.6115, 0.7016, 0.6115, 0.7016, 0.6115, 0.7016, 0.6115, 0.7016, 0.6115, 0.7016, 0.6115, 0.7016, 0.6115, 0.7016, 0.6115, 0.7016, 0.6115, 0.7016, 0.6115, 0.7016, 0.6115, 0.7016, 0.6115, 0.7016, 0.6115, 0.7016, 0.6115, 0.7016, 0.6115, 0.7016, 0.6115, 0.7016, 0.6115, 0.7016, 0.6115, 0.7016, 0.6115, 0.7016, 0.6115, 0.7016, 0.6115, 0.7016, 0.6115, 0.7016, 0.6115, 0.7016, 0.6115, 0.7016, 0.6115, 0.7016, 0.6115, 0.7016, 0.6115, 0.7016, 0.6115, 0.7016, 0.6115, 0.7016, 0.6115, 0.7016, 0.6115, 0.7016, 0.6115, 0.7016, 0.6115, 0.7016, 0.6115, 0.7016, 0.6115, 0.7016, 0.6115, 0.7016, 0.6115, 0.7016, 0.6115, 0.7016, 0.6115, 0.7016, 0.6115, 0.7016, 0.6115, 0.7016, 0.6115, 0.7016, 0.6115, 0.7016, 0.6115, 0.7016, 0.6115, 0.7016, 0.6115, 0.7016, 0.6115, 0.7016, 0.6115, 0.7016, 0.6115, 0.7016, 0.6115, 0.7016, 0.6115, 0.7016, 0.6115, 0.7016, 0.6115, 0.7016, 0.6115, 0.7016, 0.6115, 0.7016, 0.6115, 0.7016, 0.6115, 0.7016, 0.6115, 0.7016, 0.6115, 0.7016, 0.6115, 0.7016, 0.6115, 0.7016, 0.6115, 0.7016, 0.6115, 0.7016, 0.6115, 0.7016, 0.6115, 0.7016, 0.6115, 0.7016, 0.6115, 0.7016, 0.6115, 0.7016, 0.6115, 0.7016, 0.6115, 0.7016, 0.6115, 0.7016, 0.6115, 0.7016, 0.6115, 0.7016, 0.6115, 0.7016, 0.6115, 0.7016, 0.6115, 0.7016, 0.6115, 0.7016, 0.6115, 0.7016, 0.6115, 0.7016, 0.6115, 0.7016, 0.6115, 0.7016, 0.6115, 0.7016, 0.6115, 0.7016, 0.6115, 0.7016, 0.6115, 0.7016, 0.6115, 0.7016, 0.6115, 0.7016, 0.6115, 0.7016, 0.6115, 0.7016, 0.6115, 0.7016, 0.6115, 0.7016, 0.6115, 0.7016, 0.6115, 0.7016, 0.6115, 0.7016, 0.6115, 0.7016, 0.6115, 0.7016, 0.6115, 0.7016, 0.6115, 0.7016, 0.6115, 0.7016, 0.6115, 0.7016, 0.6115, 0.7016, 0.6115, 0.7016, 0.6115, 0.7016, 0.6115, 0.7016, 0.6115, 0.7016, 0.6115, 0.7016, 0.6115, 0.7016, 0.6115, 0.7016, 0.6115, 0.7016, 0.6115, 0.7016, 0.6115, 0.7016, 0.6115, 0.7016, 0.6115, 0.7016, 0.6115, 0.7016, 0.6115, 0.7016, 0.6115, 0.7016, 0.6115, 0.7016, 0.6115, 0.7016, 0.6115, 0.7016, 0.6115, 0.7016, 0.6115, 0.7016, 0.6115, 0.7016, 0.6115, 0.7016, 0.6115, 0.7016, 0.6115, 0.7016, 0.6115, 0.7016, 0.6115, 0.7016, 0.6115, 0.7016, 0.6115, 0.7016, 0.6115, 0.7016, 0.6115, 0.7016, 0.6115, 0.7016, 0.6115, 0.7016, 0.6115, 0.7016, 0.6115, 0.7016, 0.6115, 0.7016, 0.6115, 0.7016, 0.6115, 0.7016, 0.6115, 0.7016, 0.6115, 0.7016, 0.6115, 0.7016, 0.6115, 0.7016, 0.6115, 0.7016, 0.6115, 0.7016, 0.6115, 0.7016, 0.6115, 0.7016, 0.6115, 0.7016, 0.6115, 0.7016, 0.6115, 0.7016, 0.6115, 0.7016, 0.6115, 0.7016, 0.6115, 0.7016, 0.6115, 0.7016, 0.6115, 0.7016, 0.6115, 0.7016, 0.6115, 0.7016, 0.6115, 0.7016, 0.6115, 0.7016, 0.6115, 0.7016, 0.6115, 0.7016, 0.6115, 0.7016, 0.6115, 0.7016, 0.6115, 0.7016, 0.6115, 0.7016, 0.6115, 0.7016, 0.6115, 0.7016, 0.6115, 0.7016, 0.6115, 0.7016, 0.6115, 0.7016, 0.6115, 0.7016, 0.6115, 0.7016, 0.6115, 0.7016, 0.6115, 0.7016, 0.6115, 0.7016, 0.6115, 0.7016, 0.6115, 0.7016, 0.6115, 0.7016, 0.6115, 0.7016, 0.6115, 0.7016, 0.6115, 0.7016, 0.6115, 0.7016, 0.6115, 0.7016, 0.6115, 0.7016, 0.6115, 0.7016, 0.6115, 0.7016, 0.6115, 0.7016, 0.6115, 0.7016, 0.6115, 0.7016, 0.6115, 0.7016, 0.6115, 0.7016, 0.6115, 0.7016, 0.6115, 0.7016, 0.6115, 0.7016, 0.6115, 0.7016, 0.6115, 0.7016, 0.6115, 0.7016, 0.6115, 0.7016, 0.6115, 0.7016, 0.6115, 0.7016, 0.6115, 0.7016, 0.6115, 0.7016, 0.6115, 0.7016, 0.6115, 0.7016, 0.6115, 0.7016, 0.6115, 0.7016, 0.6115, 0.7016, 0.6115, 0.7016, 0.6115, 0.7016, 0.6115, 0.7016, 0.6115, 0.7016, 0.6115, 0.7016, 0.6115, 0.7016, 0.6115, 0.7016, 0.6115, 0.7016, 0.6115, 0.7016, 0.6115, 0.7016, 0.6115, 0.7016, 0.6115, 0.7016, 0.6115, 0.7016, 0.6115, 0.7016, 0.6115, 0.7016, 0.6115, 0.7016, 0.6115, 0.7016, 0.6115, 0.7016, 0.6115, 0.7016, 0.6115, 0.7016, 0.6115, 0.7016, 0.6115, 0.7016, 0.6115, 0.7016, 0.6115, 0.7016, 0.6115, 0.7016, 0.6115, 0.7016, 0.6115, 0.7016, 0.6115, 0.7016, 0.6115, 0.7016, 0.6115, 0.7016, 0.6115, 0.7016, 0.6115, 0.7016, 0.6115, 0.7016, 0.6115, 0.7016, 0.6115, 0.7016, 0.6115, 0.7016, 0.6115, 0.7016, 0.6115, 0.7016, 0.6115, 0.7016, 0.6115, 0.7016, 0.6115, 0.7016, 0.6115, 0.7016, 0.6115, 0.7016, 0.6115, 0.7016, 0.6115, 0.7016, 0.6115, 0.7016, 0.6115, 0.7016, 0.6115, 0.7016, 0.6115, 0.7016, 0.6115, 0.7016, 0.6115, 0.7016, 0.6115, 0.7016, 0.6115, 0.7016, 0.6115, 0.7016, 0.6115, 0.7016, 0.6115, 0.7016, 0.6115, 0.7016, 0.6115, 0.7016, 0.6115, 0.7016, 0.6115, 0.7016, 0.6115, 0.7016, 0.6115, 0.7016, 0.6115, 0.7016, 0.6115, 0.7016, 0.6115, 0.7016])
me_cube_011.materials.append(mat_nico_color)
me_cube_011.update()
me_plane_007 = bpy.data.meshes.new('Plane.007')
me_plane_007.from_pydata([(0.02296, 0.02155, 0.0001377), (-0.02231, 0.02155, 0.000283), (0.01991, -0.01983, -0.0001223), (-0.02269, -0.02024, -0.0007076)], [], [(3, 2, 0, 1)])
_uv = me_plane_007.uv_layers.new(name='UVMap')
_uv.uv.foreach_set('vector', [0.04708, 0.9218, 0.04708, 0.9218, 0.04708, 0.9218, 0.04708, 0.9218])
me_plane_007.materials.append(mat_nico_color)
me_plane_007.update()
me_plane_010 = bpy.data.meshes.new('Plane.010')
me_plane_010.from_pydata([(0.02296, 0.02155, 0.0001377), (-0.02231, 0.02155, 0.000283), (0.01991, -0.01983, -0.0001223), (-0.02269, -0.02024, -0.0007076)], [], [(3, 2, 0, 1)])
_uv = me_plane_010.uv_layers.new(name='UVMap')
_uv.uv.foreach_set('vector', [0.04708, 0.9218, 0.04708, 0.9218, 0.04708, 0.9218, 0.04708, 0.9218])
me_plane_010.materials.append(mat_nico_color)
me_plane_010.update()
me_plane_011 = bpy.data.meshes.new('Plane.011')
me_plane_011.from_pydata([(0.02296, 0.02155, 0.0001377), (-0.02231, 0.02155, 0.000283), (0.01991, -0.01983, -0.0001223), (-0.02269, -0.02024, -0.0007076)], [], [(3, 2, 0, 1)])
_uv = me_plane_011.uv_layers.new(name='UVMap')
_uv.uv.foreach_set('vector', [0.04708, 0.9218, 0.04708, 0.9218, 0.04708, 0.9218, 0.04708, 0.9218])
me_plane_011.materials.append(mat_nico_color)
me_plane_011.update()
me_cube_012 = bpy.data.meshes.new('Cube.012')
me_cube_012.from_pydata([(0.1282, -0.08124, -0.0448), (0.1475, -0.0943, 0.01439), (0.1282, -0.04503, -0.05548), (0.1474, 0.02051, 0.0002164), (0.3027, -0.102, -0.04402), (0.3984, -0.04899, 0.06272), (0.3027, 0.05634, -0.05744), (0.4021, 0.1915, 0.03989), (0.1257, 0.02194, -0.07295), (0.1257, -0.102, -0.05953), (0.2382, -0.04899, 0.06193), (0.2418, 0.1915, 0.03909), (0.09142, -0.08235, -0.05002), (0.09137, -0.08083, -0.03933), (0.1026, -0.09389, -0.001627), (0.1026, -0.01681, -0.0158), (0.1794, -0.1208, 0.03805), (0.1794, 0.055, 0.01925), (0.2716, 0.08941, 0.04342), (0.2716, -0.0518, 0.06221), (0.2551, -0.01093, 0.1958), (0.2467, 0.2192, 0.1737), (0.4001, 0.2203, 0.1738), (0.4085, -0.009874, 0.1958), (0.2528, -0.07364, 0.2079), (0.2376, 0.1825, 0.1269), (0.3781, 0.1856, 0.1271), (0.3933, -0.07061, 0.2081), (0.2857, -0.05319, 0.2293), (0.2374, 0.2399, 0.2991), (0.4089, 0.2409, 0.3501), (0.4572, -0.05226, 0.2802), (0.2551, -0.0502, 0.2025), (0.2725, 0.1962, 0.2085), (0.4663, 0.1973, 0.266), (0.4085, -0.04914, 0.2026), (0.2195, -0.07928, 0.3268), (0.2113, 0.225, 0.3418), (0.3672, 0.2258, 0.4707), (0.414, -0.07849, 0.4466), (0.2459, -0.0391, 0.3021), (0.2038, 0.1926, 0.3141), (0.3753, 0.1935, 0.365), (0.4174, -0.03817, 0.353), (0.1679, -0.03134, 0.3864), (0.1303, 0.1637, 0.3914), (0.2398, 0.1655, 0.5981), (0.2774, -0.02956, 0.593), (0.2238, -0.04089, 0.3843), (0.1724, 0.1821, 0.4205), (0.282, 0.1891, 0.5222), (0.3334, -0.03386, 0.4861), (0.09357, -0.06118, 0.4409), (0.08119, 0.2142, 0.4437), (0.1037, 0.2054, 0.6383), (0.1161, -0.07002, 0.6355), (0.09037, -0.03875, 0.494), (0.06351, 0.1865, 0.4976), (0.1069, 0.1878, 0.5946), (0.1338, -0.03748, 0.591), (-0.1289, -0.06643, 0.4568), (-0.1415, 0.209, 0.4559), (-0.1237, 0.2001, 0.6491), (-0.1111, -0.07527, 0.65)], [], [(3, 2, 12, 15), (8, 17, 18, 6), (6, 18, 19, 4), (4, 19, 16, 9), (8, 6, 4, 9), (10, 5, 27, 24), (0, 2, 8, 9), (1, 0, 9, 16), (3, 1, 16, 17), (2, 3, 17, 8), (13, 14, 15, 12), (0, 1, 14, 13), (1, 3, 15, 14), (2, 0, 13, 12), (10, 11, 17, 16), (11, 7, 18, 17), (7, 5, 19, 18), (5, 10, 16, 19), (23, 22, 34, 35), (7, 11, 25, 26), (5, 7, 26, 27), (11, 10, 24, 25), (20, 21, 25, 24), (21, 22, 26, 25), (22, 23, 27, 26), (23, 20, 24, 27), (31, 30, 42, 43), (21, 20, 32, 33), (20, 23, 35, 32), (22, 21, 33, 34), (28, 29, 33, 32), (29, 30, 34, 33), (30, 31, 35, 34), (31, 28, 32, 35), (36, 39, 51, 48), (29, 28, 40, 41), (28, 31, 43, 40), (30, 29, 41, 42), (36, 37, 41, 40), (37, 38, 42, 41), (38, 39, 43, 42), (39, 36, 40, 43), (45, 44, 56, 57), (38, 37, 49, 50), (39, 38, 50, 51), (37, 36, 48, 49), (44, 45, 49, 48), (45, 46, 50, 49), (46, 47, 51, 50), (47, 44, 48, 51), (55, 54, 62, 63), (44, 47, 59, 56), (46, 45, 57, 58), (47, 46, 58, 59), (52, 53, 57, 56), (53, 54, 58, 57), (54, 55, 59, 58), (55, 52, 56, 59), (62, 61, 60, 63), (53, 52, 60, 61), (52, 55, 63, 60), (54, 53, 61, 62)])
_uv = me_cube_012.uv_layers.new(name='UVMap')
_uv.uv.foreach_set('vector', [0.9837, 0.6706, 0.9837, 0.6706, 0.9837, 0.6706, 0.9837, 0.6706, 0.9837, 0.6706, 0.9837, 0.6706, 0.9837, 0.6706, 0.9837, 0.6706, 0.9837, 0.6706, 0.9837, 0.6706, 0.9837, 0.6706, 0.9837, 0.6706, 0.9837, 0.6706, 0.9837, 0.6706, 0.9837, 0.6706, 0.9837, 0.6706, 0.9837, 0.6706, 0.9837, 0.6706, 0.9837, 0.6706, 0.9837, 0.6706, 0.9837, 0.6706, 0.9837, 0.6706, 0.9837, 0.6706, 0.9837, 0.6706, 0.9837, 0.6706, 0.9837, 0.6706, 0.9837, 0.6706, 0.9837, 0.6706, 0.9837, 0.6706, 0.9837, 0.6706, 0.9837, 0.6706, 0.9837, 0.6706, 0.9837, 0.6706, 0.9837, 0.6706, 0.9837, 0.6706, 0.9837, 0.6706, 0.9837, 0.6706, 0.9837, 0.6706, 0.9837, 0.6706, 0.9837, 0.6706, 0.9837, 0.6706, 0.9837, 0.6706, 0.9837, 0.6706, 0.9837, 0.6706, 0.9837, 0.6706, 0.9837, 0.6706, 0.9837, 0.6706, 0.9837, 0.6706, 0.9837, 0.6706, 0.9837, 0.6706, 0.9837, 0.6706, 0.9837, 0.6706, 0.9837, 0.6706, 0.9837, 0.6706, 0.9837, 0.6706, 0.9837, 0.6706, 0.9837, 0.6706, 0.9837, 0.6706, 0.9837, 0.6706, 0.9837, 0.6706, 0.9837, 0.6706, 0.9837, 0.6706, 0.9837, 0.6706, 0.9837, 0.6706, 0.9837, 0.6706, 0.9837, 0.6706, 0.9837, 0.6706, 0.9837, 0.6706, 0.9837, 0.6706, 0.9837, 0.6706, 0.9837, 0.6706, 0.9837, 0.6706, 0.9837, 0.6706, 0.9837, 0.6706, 0.9837, 0.6706, 0.9837, 0.6706, 0.9837, 0.6706, 0.9837, 0.6706, 0.9837, 0.6706, 0.9837, 0.6706, 0.9837, 0.6706, 0.9837, 0.6706, 0.9837, 0.6706, 0.9837, 0.6706, 0.9837, 0.6706, 0.9837, 0.6706, 0.9837, 0.6706, 0.9837, 0.6706, 0.9837, 0.6706, 0.9837, 0.6706, 0.9837, 0.6706, 0.9837, 0.6706, 0.9837, 0.6706, 0.9837, 0.6706, 0.9837, 0.6706, 0.9837, 0.6706, 0.9837, 0.6706, 0.9837, 0.6706, 0.9837, 0.6706, 0.9837, 0.6706, 0.9837, 0.6706, 0.9837, 0.6706, 0.9837, 0.6706, 0.9837, 0.6706, 0.9837, 0.6706, 0.9837, 0.6706, 0.9837, 0.6706, 0.9837, 0.6706, 0.9837, 0.6706, 0.9837, 0.6706, 0.9837, 0.6706, 0.9837, 0.6706, 0.9837, 0.6706, 0.9837, 0.6706, 0.9837, 0.6706, 0.9837, 0.6706, 0.9837, 0.6706, 0.9837, 0.6706, 0.9837, 0.6706, 0.9837, 0.6706, 0.9837, 0.6706, 0.9837, 0.6706, 0.9837, 0.6706, 0.9837, 0.6706, 0.9837, 0.6706, 0.9837, 0.6706, 0.9837, 0.6706, 0.9837, 0.6706, 0.9837, 0.6706, 0.9837, 0.6706, 0.9837, 0.6706, 0.9837, 0.6706, 0.9837, 0.6706, 0.9837, 0.6706, 0.9837, 0.6706, 0.9837, 0.6706, 0.9837, 0.6706, 0.9837, 0.6706, 0.9837, 0.6706, 0.9837, 0.6706, 0.9837, 0.6706, 0.9837, 0.6706, 0.9837, 0.6706, 0.9837, 0.6706, 0.9837, 0.6706, 0.9837, 0.6706, 0.9837, 0.6706, 0.9837, 0.6706, 0.9837, 0.6706, 0.9837, 0.6706, 0.9837, 0.6706, 0.9837, 0.6706, 0.9837, 0.6706, 0.9837, 0.6706, 0.9837, 0.6706, 0.9837, 0.6706, 0.9837, 0.6706, 0.9837, 0.6706, 0.9837, 0.6706, 0.9837, 0.6706, 0.9837, 0.6706, 0.9837, 0.6706, 0.9837, 0.6706, 0.9837, 0.6706, 0.9837, 0.6706, 0.9837, 0.6706, 0.9837, 0.6706, 0.9837, 0.6706, 0.9837, 0.6706, 0.9837, 0.6706, 0.9837, 0.6706, 0.9837, 0.6706, 0.9837, 0.6706, 0.9837, 0.6706, 0.9837, 0.6706, 0.9837, 0.6706, 0.9837, 0.6706, 0.9837, 0.6706, 0.9837, 0.6706, 0.9837, 0.6706, 0.9837, 0.6706, 0.9837, 0.6706, 0.9837, 0.6706, 0.9837, 0.6706, 0.9837, 0.6706, 0.9837, 0.6706, 0.9837, 0.6706, 0.9837, 0.6706, 0.9837, 0.6706, 0.9837, 0.6706, 0.9837, 0.6706, 0.9837, 0.6706, 0.9837, 0.6706, 0.9837, 0.6706, 0.9837, 0.6706, 0.9837, 0.6706, 0.9837, 0.6706, 0.9837, 0.6706, 0.9837, 0.6706, 0.9837, 0.6706, 0.9837, 0.6706, 0.9837, 0.6706, 0.9837, 0.6706, 0.9837, 0.6706, 0.9837, 0.6706, 0.9837, 0.6706, 0.9837, 0.6706, 0.9837, 0.6706, 0.9837, 0.6706, 0.9837, 0.6706, 0.9837, 0.6706, 0.9837, 0.6706, 0.9837, 0.6706, 0.9837, 0.6706, 0.9837, 0.6706, 0.9837, 0.6706, 0.9837, 0.6706, 0.9837, 0.6706, 0.9837, 0.6706, 0.9837, 0.6706, 0.9837, 0.6706, 0.9837, 0.6706, 0.9837, 0.6706, 0.9837, 0.6706, 0.9837, 0.6706, 0.9837, 0.6706, 0.9837, 0.6706, 0.9837, 0.6706, 0.9837, 0.6706, 0.9837, 0.6706, 0.9837, 0.6706, 0.9837, 0.6706, 0.9837, 0.6706, 0.9837, 0.6706, 0.9837, 0.6706, 0.9837, 0.6706, 0.9837, 0.6706, 0.9837, 0.6706, 0.9837, 0.6706, 0.9837, 0.6706, 0.9837, 0.6706, 0.9837, 0.6706, 0.9837, 0.6706, 0.9837, 0.6706, 0.9837, 0.6706, 0.9837, 0.6706, 0.9837, 0.6706, 0.9837, 0.6706])
me_cube_012.materials.append(mat_nico_color)
me_cube_012.update()
me_cube_013 = bpy.data.meshes.new('Cube.013')
me_cube_013.from_pydata([(-0.1109, -0.1114, -0.04797), (-0.1109, -0.1114, 0.04797), (-0.1109, 0.1114, -0.04797), (-0.1109, 0.1114, 0.04797), (0.1109, -0.1114, -0.04797), (0.1109, -0.1114, 0.04797), (0.1109, 0.1114, -0.04797), (0.1109, 0.1114, 0.04797)], [], [(0, 1, 3, 2), (2, 3, 7, 6), (6, 7, 5, 4), (4, 5, 1, 0)])
_uv = me_cube_013.uv_layers.new(name='UVMap')
_uv.uv.foreach_set('vector', [0.1401, 0.7946, 0.1401, 0.7946, 0.1401, 0.7946, 0.1401, 0.7946, 0.1401, 0.7946, 0.1401, 0.7946, 0.1401, 0.7946, 0.1401, 0.7946, 0.1401, 0.7946, 0.1401, 0.7946, 0.1401, 0.7946, 0.1401, 0.7946, 0.1401, 0.7946, 0.1401, 0.7946, 0.1401, 0.7946, 0.1401, 0.7946])
me_cube_013.materials.append(mat_nico_color)
me_cube_013.update()
me_plane_001 = bpy.data.meshes.new('Plane.001')
me_plane_001.from_pydata([(-0.1078, -0.4659, -0.03546), (0.1078, -0.4659, -0.03546), (-0.1078, 0.2411, -0.02038), (0.1078, 0.2353, -0.02234), (-0.1078, 0.1033, 0.03496), (0.1078, 0.1033, 0.03496), (0.0, -0.2618, 0.02455), (0.0, 0.2525, -0.01649), (0.0, 0.09099, 0.07103), (-0.1078, -0.09699, 0.01018), (0.1078, -0.09699, 0.01018), (0.0, 0.002748, 0.0631), (-0.1078, -0.2872, -0.01335), (0.1078, -0.2872, -0.01335), (0.0, -0.1359, 0.05143), (0.0, -0.2658, 0.03625)], [], [(8, 5, 3, 7), (11, 10, 5, 8), (9, 11, 8, 4), (4, 8, 7, 2), (12, 14, 11, 9), (14, 13, 10, 11), (6, 1, 13, 14), (0, 6, 14, 12)])
_uv = me_plane_001.uv_layers.new(name='UVMap')
_uv.uv.foreach_set('vector', [0.1401, 0.7946, 0.1401, 0.7946, 0.1401, 0.7946, 0.1401, 0.7946, 0.1401, 0.7946, 0.1401, 0.7946, 0.1401, 0.7946, 0.1401, 0.7946, 0.1401, 0.7946, 0.1401, 0.7946, 0.1401, 0.7946, 0.1401, 0.7946, 0.1401, 0.7946, 0.1401, 0.7946, 0.1401, 0.7946, 0.1401, 0.7946, 0.1401, 0.7946, 0.1401, 0.7946, 0.1401, 0.7946, 0.1401, 0.7946, 0.1401, 0.7946, 0.1401, 0.7946, 0.1401, 0.7946, 0.1401, 0.7946, 0.1401, 0.7946, 0.1401, 0.7946, 0.1401, 0.7946, 0.1401, 0.7946, 0.1401, 0.7946, 0.1401, 0.7946, 0.1401, 0.7946, 0.1401, 0.7946])
me_plane_001.materials.append(mat_nico_color)
me_plane_001.update()
me_cube_014 = bpy.data.meshes.new('Cube.014')
me_cube_014.from_pydata([(-0.1315, -0.09295, -0.06084), (-0.1315, -0.1051, 0.1096), (-0.1315, 0.09766, -0.06084), (-0.1315, 0.09766, 0.1096), (0.1315, -0.09295, -0.06084), (0.1315, -0.1051, 0.1096), (0.1315, 0.09766, -0.06084), (0.1315, 0.09766, 0.1096), (0.0, 0.09766, -0.06084), (0.0, 0.09766, 0.1096), (0.0, -0.09295, -0.06084), (0.0, -0.1051, 0.1096), (0.02718, 0.09153, -0.06084), (0.1301, 0.09153, -0.06084), (0.1301, -0.07495, -0.06084), (0.02718, -0.07495, -0.06084), (-0.1299, 0.09153, -0.06084), (-0.02611, 0.09153, -0.06084), (-0.02611, -0.07495, -0.06084), (-0.1299, -0.07495, -0.06084), (0.1301, 0.04368, -0.3493), (0.02718, 0.04368, -0.3493), (0.02718, -0.07495, -0.335), (0.1301, -0.07495, -0.3531), (-0.02611, 0.04368, -0.3493), (-0.1299, 0.04368, -0.3493), (-0.1299, -0.07495, -0.335), (-0.02611, -0.07495, -0.3531)], [], [(0, 1, 3, 2), (8, 9, 7, 6), (6, 7, 5, 4), (10, 11, 1, 0), (15, 12, 21, 22), (14, 15, 22, 23), (4, 5, 11, 10), (2, 3, 9, 8), (8, 6, 13, 12), (6, 4, 14, 13), (4, 10, 15, 14), (10, 8, 12, 15), (2, 8, 17, 16), (8, 10, 18, 17), (10, 0, 19, 18), (0, 2, 16, 19), (17, 18, 27, 24), (16, 17, 24, 25), (13, 14, 23, 20), (18, 19, 26, 27), (12, 13, 20, 21), (19, 16, 25, 26)])
_uv = me_cube_014.uv_layers.new(name='UVMap')
_uv.uv.foreach_set('vector', [0.9837, 0.6706, 0.9837, 0.6706, 0.9837, 0.6706, 0.9837, 0.6706, 0.9837, 0.6706, 0.9837, 0.6706, 0.9837, 0.6706, 0.9837, 0.6706, 0.9837, 0.6706, 0.9837, 0.6706, 0.9837, 0.6706, 0.9837, 0.6706, 0.9837, 0.6706, 0.9837, 0.6706, 0.9837, 0.6706, 0.9837, 0.6706, 0.9837, 0.6706, 0.9837, 0.6706, 0.9837, 0.6706, 0.9837, 0.6706, 0.9837, 0.6706, 0.9837, 0.6706, 0.9837, 0.6706, 0.9837, 0.6706, 0.9837, 0.6706, 0.9837, 0.6706, 0.9837, 0.6706, 0.9837, 0.6706, 0.9837, 0.6706, 0.9837, 0.6706, 0.9837, 0.6706, 0.9837, 0.6706, 0.9837, 0.6706, 0.9837, 0.6706, 0.9837, 0.6706, 0.9837, 0.6706, 0.9837, 0.6706, 0.9837, 0.6706, 0.9837, 0.6706, 0.9837, 0.6706, 0.9837, 0.6706, 0.9837, 0.6706, 0.9837, 0.6706, 0.9837, 0.6706, 0.9837, 0.6706, 0.9837, 0.6706, 0.9837, 0.6706, 0.9837, 0.6706, 0.9837, 0.6706, 0.9837, 0.6706, 0.9837, 0.6706, 0.9837, 0.6706, 0.9837, 0.6706, 0.9837, 0.6706, 0.9837, 0.6706, 0.9837, 0.6706, 0.9837, 0.6706, 0.9837, 0.6706, 0.9837, 0.6706, 0.9837, 0.6706, 0.9837, 0.6706, 0.9837, 0.6706, 0.9837, 0.6706, 0.9837, 0.6706, 0.9837, 0.6706, 0.9837, 0.6706, 0.9837, 0.6706, 0.9837, 0.6706, 0.9837, 0.6706, 0.9837, 0.6706, 0.9837, 0.6706, 0.9837, 0.6706, 0.9837, 0.6706, 0.9837, 0.6706, 0.9837, 0.6706, 0.9837, 0.6706, 0.9837, 0.6706, 0.9837, 0.6706, 0.9837, 0.6706, 0.9837, 0.6706, 0.9837, 0.6706, 0.9837, 0.6706, 0.9837, 0.6706, 0.9837, 0.6706, 0.9837, 0.6706, 0.9837, 0.6706, 0.9837, 0.6706, 0.9837, 0.6706])
me_cube_014.materials.append(mat_nico_color)
me_cube_014.update()
me_cube_015 = bpy.data.meshes.new('Cube.015')
me_cube_015.from_pydata([(0.02332, -0.02892, -0.03383), (0.0109, -0.03124, 0.02976), (-0.03709, 0.02648, -0.02648), (-0.03709, 0.02648, 0.02648), (0.03972, -0.0266, 0.0007704), (0.03709, 0.02648, -0.02648), (0.03709, 0.02648, 0.02648), (-0.008815, 0.02648, 0.007396), (-0.008815, 0.02648, 0.05222), (0.05397, 0.02648, 0.05222), (0.05397, 0.02648, 0.007396), (-0.008815, 0.07805, 0.05222), (-0.008815, 0.07805, 0.007396), (0.05397, 0.07805, 0.007396), (0.05397, 0.07805, 0.05222), (-0.004247, 0.02974, 0.05222), (0.0494, 0.02974, 0.05222), (0.0494, 0.06369, 0.05222), (-0.004247, 0.06369, 0.05222), (0.02899, 0.02974, 0.08541), (0.08264, 0.02974, 0.08541), (0.02899, 0.06369, 0.08541), (0.08264, 0.06369, 0.08541), (0.03077, 0.009064, 0.08541), (0.08086, 0.009064, 0.08541), (0.08086, 0.06242, 0.08541), (0.03077, 0.06242, 0.08541), (0.02939, -0.002048, 0.133), (0.07058, -0.002048, 0.1212), (0.02939, 0.02936, 0.133), (0.07058, 0.02936, 0.1212), (0.03347, 0.008458, 0.08729), (0.07751, 0.008655, 0.08735), (0.06816, -0.001589, 0.1198), (0.03225, -0.001381, 0.1301), (0.01495, -0.04369, 0.05588), (0.0966, -0.04332, 0.05598), (0.01268, -0.06193, 0.1353), (0.07927, -0.06232, 0.1162), (0.08639, -0.04456, 0.06188), (0.07189, -0.06092, 0.112), (0.02137, -0.0599, 0.1267), (-0.03371, -0.1263, 0.08518), (0.05046, -0.128, 0.06066)], [], [(0, 1, 3, 2), (7, 8, 11, 12), (5, 6, 1, 4), (4, 1, 0), (2, 5, 4, 0), (6, 3, 1), (2, 3, 8, 7), (3, 6, 9, 8), (6, 5, 10, 9), (5, 2, 7, 10), (12, 11, 14, 13), (9, 10, 13, 14), (10, 7, 12, 13), (16, 17, 22, 20), (8, 9, 16, 15), (9, 14, 17, 16), (14, 11, 18, 17), (11, 8, 15, 18), (26, 23, 27, 29), (15, 16, 20, 19), (17, 18, 21, 22), (18, 15, 19, 21), (19, 20, 24, 23), (20, 22, 25, 24), (22, 21, 26, 25), (21, 19, 23, 26), (27, 28, 30, 29), (24, 25, 30, 28), (33, 34, 37, 38), (25, 26, 29, 30), (23, 24, 32, 31), (24, 28, 33, 32), (28, 27, 34, 33), (27, 23, 31, 34), (39, 40, 43, 4), (34, 31, 35, 37), (32, 33, 38, 36), (31, 32, 36, 35), (35, 36, 39, 1), (36, 38, 40, 39), (38, 37, 41, 40), (37, 35, 1, 41), (0, 4, 43, 42), (1, 39, 4, 0), (40, 41, 42, 43), (41, 1, 0, 42)])
_uv = me_cube_015.uv_layers.new(name='UVMap')
_uv.uv.foreach_set('vector', [0.04708, 0.9218, 0.04708, 0.9218, 0.04708, 0.9218, 0.04708, 0.9218, 0.04708, 0.9218, 0.04708, 0.9218, 0.04708, 0.9218, 0.04708, 0.9218, 0.04708, 0.9218, 0.04708, 0.9218, 0.04708, 0.9218, 0.04708, 0.9218, 0.04708, 0.9218, 0.04708, 0.9218, 0.04708, 0.9218, 0.04708, 0.9218, 0.04708, 0.9218, 0.04708, 0.9218, 0.04708, 0.9218, 0.04708, 0.9218, 0.04708, 0.9218, 0.04708, 0.9218, 0.04708, 0.9218, 0.04708, 0.9218, 0.04708, 0.9218, 0.04708, 0.9218, 0.04708, 0.9218, 0.04708, 0.9218, 0.04708, 0.9218, 0.04708, 0.9218, 0.04708, 0.9218, 0.04708, 0.9218, 0.04708, 0.9218, 0.04708, 0.9218, 0.04708, 0.9218, 0.04708, 0.9218, 0.04708, 0.9218, 0.04708, 0.9218, 0.04708, 0.9218, 0.04708, 0.9218, 0.04708, 0.9218, 0.04708, 0.9218, 0.04708, 0.9218, 0.04708, 0.9218, 0.04708, 0.9218, 0.04708, 0.9218, 0.04708, 0.9218, 0.04708, 0.9218, 0.04708, 0.9218, 0.04708, 0.9218, 0.04708, 0.9218, 0.04708, 0.9218, 0.04708, 0.9218, 0.04708, 0.9218, 0.04708, 0.9218, 0.04708, 0.9218, 0.04708, 0.9218, 0.04708, 0.9218, 0.04708, 0.9218, 0.04708, 0.9218, 0.04708, 0.9218, 0.04708, 0.9218, 0.04708, 0.9218, 0.04708, 0.9218, 0.04708, 0.9218, 0.04708, 0.9218, 0.04708, 0.9218, 0.04708, 0.9218, 0.04708, 0.9218, 0.04708, 0.9218, 0.04708, 0.9218, 0.04708, 0.9218, 0.04708, 0.9218, 0.04708, 0.9218, 0.04708, 0.9218, 0.04708, 0.9218, 0.04708, 0.9218, 0.04708, 0.9218, 0.04708, 0.9218, 0.04708, 0.9218, 0.04708, 0.9218, 0.04708, 0.9218, 0.04708, 0.9218, 0.04708, 0.9218, 0.04708, 0.9218, 0.04708, 0.9218, 0.04708, 0.9218, 0.04708, 0.9218, 0.04708, 0.9218, 0.04708, 0.9218, 0.04708, 0.9218, 0.04708, 0.9218, 0.04708, 0.9218, 0.04708, 0.9218, 0.04708, 0.9218, 0.04708, 0.9218, 0.04708, 0.9218, 0.04708, 0.9218, 0.04708, 0.9218, 0.04708, 0.9218, 0.04708, 0.9218, 0.04708, 0.9218, 0.04708, 0.9218, 0.04708, 0.9218, 0.04708, 0.9218, 0.04708, 0.9218, 0.04708, 0.9218, 0.04708, 0.9218, 0.04708, 0.9218, 0.04708, 0.9218, 0.04708, 0.9218, 0.04708, 0.9218, 0.04708, 0.9218, 0.04708, 0.9218, 0.04708, 0.9218, 0.04708, 0.9218, 0.04708, 0.9218, 0.04708, 0.9218, 0.04708, 0.9218, 0.04708, 0.9218, 0.04708, 0.9218, 0.04708, 0.9218, 0.04708, 0.9218, 0.04708, 0.9218, 0.04708, 0.9218, 0.04708, 0.9218, 0.04708, 0.9218, 0.04708, 0.9218, 0.04708, 0.9218, 0.04708, 0.9218, 0.04708, 0.9218, 0.04708, 0.9218, 0.04708, 0.9218, 0.04708, 0.9218, 0.04708, 0.9218, 0.04708, 0.9218, 0.04708, 0.9218, 0.04708, 0.9218, 0.04708, 0.9218, 0.04708, 0.9218, 0.04708, 0.9218, 0.04708, 0.9218, 0.04708, 0.9218, 0.04708, 0.9218, 0.04708, 0.9218, 0.04708, 0.9218, 0.04708, 0.9218, 0.04708, 0.9218, 0.04708, 0.9218, 0.04708, 0.9218, 0.04708, 0.9218, 0.04708, 0.9218, 0.04708, 0.9218, 0.04708, 0.9218, 0.04708, 0.9218, 0.04708, 0.9218, 0.04708, 0.9218, 0.04708, 0.9218, 0.04708, 0.9218, 0.04708, 0.9218, 0.04708, 0.9218, 0.04708, 0.9218, 0.04708, 0.9218, 0.04708, 0.9218, 0.04708, 0.9218, 0.04708, 0.9218, 0.04708, 0.9218, 0.04708, 0.9218, 0.04708, 0.9218, 0.04708, 0.9218, 0.04708, 0.9218, 0.04708, 0.9218, 0.04708, 0.9218, 0.04708, 0.9218, 0.04708, 0.9218, 0.04708, 0.9218, 0.04708, 0.9218, 0.04708, 0.9218, 0.04708, 0.9218, 0.04708, 0.9218, 0.04708, 0.9218, 0.04708, 0.9218])
me_cube_015.materials.append(mat_nico_color)
me_cube_015.update()
me_plane_003 = bpy.data.meshes.new('Plane.003')
me_plane_003.from_pydata([(-0.1235, -0.04647, 0.6759), (-0.1235, 0.04648, 0.6759), (-0.03051, 0.04647, 0.6761), (-0.03051, -0.04648, 0.6761), (-0.1222, -0.04647, 0.07639), (-0.1222, 0.04648, 0.07639), (-0.02928, 0.04647, 0.07658), (-0.02928, -0.04648, 0.07658), (-0.05422, 0.04654, 0.8533), (-0.05199, -0.04639, 0.8531), (-0.04777, -0.04654, 0.9459), (-0.04999, 0.04639, 0.9462), (-0.5327, 0.03494, 0.8751), (-0.5357, -0.05797, 0.8751), (-0.5334, -0.05811, 0.968), (-0.5305, 0.03479, 0.9681), (0.04648, -0.04648, 0.8996), (-0.04648, -0.04648, 0.8996), (-0.04648, 0.04648, 0.8996), (0.04648, 0.04648, 0.8996), (0.04648, -0.04648, 1.085), (-0.04648, -0.04648, 1.085), (-0.04648, 0.04648, 1.085), (0.04648, 0.04648, 1.085), (-0.5496, 0.0909, 0.8801), (-0.5947, 0.0584, 0.8837), (-0.5907, 0.05907, 0.9392), (-0.5457, 0.09157, 0.9356), (-0.5877, -0.08378, 0.8549), (-0.5969, 0.0484, 0.8552), (-0.5973, 0.04814, 0.9877), (-0.5881, -0.08404, 0.9874), (-0.6443, 0.1252, 0.9088), (-0.6581, 0.09207, 0.9088), (-0.6516, 0.08939, 0.944), (-0.6378, 0.1226, 0.944), (-0.7452, -0.06068, 0.855), (-0.7234, 0.07184, 0.8552), (-0.7225, 0.07152, 0.9895), (-0.7443, -0.061, 0.9893), (-0.1233, -0.04647, 0.5903), (-0.1233, 0.04648, 0.5903), (-0.03033, 0.04647, 0.5904), (-0.03034, -0.04648, 0.5904), (-0.1231, -0.04647, 0.5046), (-0.1231, 0.04648, 0.5046), (-0.03016, 0.04647, 0.5048), (-0.03016, -0.04648, 0.5048), (-0.1229, -0.04647, 0.419), (-0.1229, 0.04648, 0.419), (-0.02998, 0.04647, 0.4192), (-0.02999, -0.04648, 0.4192), (-0.1228, -0.04647, 0.3333), (-0.1228, 0.04648, 0.3333), (-0.02981, 0.04647, 0.3335), (-0.02981, -0.04648, 0.3335), (-0.1226, -0.04647, 0.2477), (-0.1226, 0.04648, 0.2477), (-0.02963, 0.04647, 0.2479), (-0.02964, -0.04648, 0.2479), (-0.1224, -0.04647, 0.162), (-0.1224, 0.04648, 0.162), (-0.02945, 0.04647, 0.1622), (-0.02946, -0.04648, 0.1622), (-0.1346, 0.04461, 0.857), (-0.1323, -0.04832, 0.8567), (-0.1281, -0.04847, 0.9496), (-0.1303, 0.04446, 0.9498), (-0.2149, 0.04268, 0.8606), (-0.2127, -0.05025, 0.8604), (-0.2085, -0.0504, 0.9532), (-0.2107, 0.04252, 0.9535), (-0.2953, 0.04075, 0.8643), (-0.293, -0.05218, 0.864), (-0.2888, -0.05233, 0.9569), (-0.291, 0.04059, 0.9572), (-0.3756, 0.03881, 0.868), (-0.3734, -0.05411, 0.8677), (-0.3692, -0.05427, 0.9606), (-0.3714, 0.03866, 0.9608), (-0.456, 0.03688, 0.8716), (-0.4537, -0.05604, 0.8714), (-0.4495, -0.0562, 0.9642), (-0.4517, 0.03673, 0.9645), (0.04648, -0.04648, 0.9925), (-0.04648, -0.04648, 0.9925), (-0.04648, 0.04648, 0.9925), (0.04648, 0.04648, 0.9925), (-0.6096, 0.1155, 0.8973), (-0.6267, 0.07438, 0.8973), (-0.6187, 0.07106, 0.9409), (-0.6016, 0.1121, 0.9409), (-0.6741, -0.07191, 0.855), (-0.6524, 0.05972, 0.8552), (-0.6516, 0.0594, 0.9886), (-0.6732, -0.07223, 0.9884)], [], [(25, 29, 30, 26), (27, 26, 30, 15), (42, 43, 47, 46), (41, 42, 46, 45), (40, 41, 45, 44), (3, 0, 40, 43), (2, 3, 43, 42), (1, 2, 42, 41), (0, 1, 41, 40), (39, 38, 37, 36), (32, 33, 34, 35), (23, 22, 21, 20), (16, 17, 18, 19), (11, 10, 9, 8), (4, 5, 6, 7), (12, 24, 27, 15), (14, 31, 28, 13), (12, 13, 28, 29), (3, 2, 1, 0), (14, 15, 30, 31), (24, 12, 29, 25), (43, 40, 44, 47), (44, 45, 49, 48), (45, 46, 50, 49), (46, 47, 51, 50), (47, 44, 48, 51), (48, 49, 53, 52), (49, 50, 54, 53), (50, 51, 55, 54), (51, 48, 52, 55), (52, 53, 57, 56), (53, 54, 58, 57), (54, 55, 59, 58), (55, 52, 56, 59), (56, 57, 61, 60), (57, 58, 62, 61), (58, 59, 63, 62), (59, 56, 60, 63), (60, 61, 5, 4), (61, 62, 6, 5), (62, 63, 7, 6), (63, 60, 4, 7), (8, 9, 65, 64), (9, 10, 66, 65), (10, 11, 67, 66), (11, 8, 64, 67), (64, 65, 69, 68), (65, 66, 70, 69), (66, 67, 71, 70), (67, 64, 68, 71), (68, 69, 73, 72), (69, 70, 74, 73), (70, 71, 75, 74), (71, 68, 72, 75), (72, 73, 77, 76), (73, 74, 78, 77), (74, 75, 79, 78), (75, 72, 76, 79), (76, 77, 81, 80), (77, 78, 82, 81), (78, 79, 83, 82), (79, 76, 80, 83), (80, 81, 13, 12), (81, 82, 14, 13), (82, 83, 15, 14), (83, 80, 12, 15), (84, 85, 17, 16), (85, 86, 18, 17), (86, 87, 19, 18), (87, 84, 16, 19), (20, 21, 85, 84), (21, 22, 86, 85), (22, 23, 87, 86), (23, 20, 84, 87), (24, 25, 89, 88), (25, 26, 90, 89), (26, 27, 91, 90), (27, 24, 88, 91), (88, 89, 33, 32), (89, 90, 34, 33), (90, 91, 35, 34), (91, 88, 32, 35), (92, 93, 29, 28), (93, 94, 30, 29), (94, 95, 31, 30), (95, 92, 28, 31), (36, 37, 93, 92), (37, 38, 94, 93), (38, 39, 95, 94), (39, 36, 92, 95)])
_uv = me_plane_003.uv_layers.new(name='UVMap')
_uv.uv.foreach_set('vector', [0.1401, 0.7946, 0.1401, 0.7946, 0.1401, 0.7946, 0.1401, 0.7946, 0.1401, 0.7946, 0.1401, 0.7946, 0.1401, 0.7946, 0.1401, 0.7946, 0.1401, 0.7946, 0.1401, 0.7946, 0.1401, 0.7946, 0.1401, 0.7946, 0.1401, 0.7946, 0.1401, 0.7946, 0.1401, 0.7946, 0.1401, 0.7946, 0.1401, 0.7946, 0.1401, 0.7946, 0.1401, 0.7946, 0.1401, 0.7946, 0.1401, 0.7946, 0.1401, 0.7946, 0.1401, 0.7946, 0.1401, 0.7946, 0.1401, 0.7946, 0.1401, 0.7946, 0.1401, 0.7946, 0.1401, 0.7946, 0.1401, 0.7946, 0.1401, 0.7946, 0.1401, 0.7946, 0.1401, 0.7946, 0.1401, 0.7946, 0.1401, 0.7946, 0.1401, 0.7946, 0.1401, 0.7946, 0.1401, 0.7946, 0.1401, 0.7946, 0.1401, 0.7946, 0.1401, 0.7946, 0.1401, 0.7946, 0.1401, 0.7946, 0.1401, 0.7946, 0.1401, 0.7946, 0.1401, 0.7946, 0.1401, 0.7946, 0.1401, 0.7946, 0.1401, 0.7946, 0.1401, 0.7946, 0.1401, 0.7946, 0.1401, 0.7946, 0.1401, 0.7946, 0.1401, 0.7946, 0.1401, 0.7946, 0.1401, 0.7946, 0.1401, 0.7946, 0.1401, 0.7946, 0.1401, 0.7946, 0.1401, 0.7946, 0.1401, 0.7946, 0.1401, 0.7946, 0.1401, 0.7946, 0.1401, 0.7946, 0.1401, 0.7946, 0.1401, 0.7946, 0.1401, 0.7946, 0.1401, 0.7946, 0.1401, 0.7946, 0.1401, 0.7946, 0.1401, 0.7946, 0.1401, 0.7946, 0.1401, 0.7946, 0.1401, 0.7946, 0.1401, 0.7946, 0.1401, 0.7946, 0.1401, 0.7946, 0.1401, 0.7946, 0.1401, 0.7946, 0.1401, 0.7946, 0.1401, 0.7946, 0.1401, 0.7946, 0.1401, 0.7946, 0.1401, 0.7946, 0.1401, 0.7946, 0.1401, 0.7946, 0.1401, 0.7946, 0.1401, 0.7946, 0.1401, 0.7946, 0.1401, 0.7946, 0.1401, 0.7946, 0.1401, 0.7946, 0.1401, 0.7946, 0.1401, 0.7946, 0.1401, 0.7946, 0.1401, 0.7946, 0.1401, 0.7946, 0.1401, 0.7946, 0.1401, 0.7946, 0.1401, 0.7946, 0.1401, 0.7946, 0.1401, 0.7946, 0.1401, 0.7946, 0.1401, 0.7946, 0.1401, 0.7946, 0.1401, 0.7946, 0.1401, 0.7946, 0.1401, 0.7946, 0.1401, 0.7946, 0.1401, 0.7946, 0.1401, 0.7946, 0.1401, 0.7946, 0.1401, 0.7946, 0.1401, 0.7946, 0.1401, 0.7946, 0.1401, 0.7946, 0.1401, 0.7946, 0.1401, 0.7946, 0.1401, 0.7946, 0.1401, 0.7946, 0.1401, 0.7946, 0.1401, 0.7946, 0.1401, 0.7946, 0.1401, 0.7946, 0.1401, 0.7946, 0.1401, 0.7946, 0.1401, 0.7946, 0.1401, 0.7946, 0.1401, 0.7946, 0.1401, 0.7946, 0.1401, 0.7946, 0.1401, 0.7946, 0.1401, 0.7946, 0.1401, 0.7946, 0.1401, 0.7946, 0.1401, 0.7946, 0.1401, 0.7946, 0.1401, 0.7946, 0.1401, 0.7946, 0.1401, 0.7946, 0.1401, 0.7946, 0.1401, 0.7946, 0.1401, 0.7946, 0.1401, 0.7946, 0.1401, 0.7946, 0.1401, 0.7946, 0.1401, 0.7946, 0.1401, 0.7946, 0.1401, 0.7946, 0.1401, 0.7946, 0.1401, 0.7946, 0.1401, 0.7946, 0.1401, 0.7946, 0.1401, 0.7946, 0.1401, 0.7946, 0.1401, 0.7946, 0.1401, 0.7946, 0.1401, 0.7946, 0.1401, 0.7946, 0.1401, 0.7946, 0.1401, 0.7946, 0.1401, 0.7946, 0.1401, 0.7946, 0.1401, 0.7946, 0.1401, 0.7946, 0.1401, 0.7946, 0.1401, 0.7946, 0.1401, 0.7946, 0.1401, 0.7946, 0.1401, 0.7946, 0.1401, 0.7946, 0.1401, 0.7946, 0.1401, 0.7946, 0.1401, 0.7946, 0.1401, 0.7946, 0.1401, 0.7946, 0.1401, 0.7946, 0.1401, 0.7946, 0.1401, 0.7946, 0.1401, 0.7946, 0.1401, 0.7946, 0.1401, 0.7946, 0.1401, 0.7946, 0.1401, 0.7946, 0.1401, 0.7946, 0.1401, 0.7946, 0.1401, 0.7946, 0.1401, 0.7946, 0.1401, 0.7946, 0.1401, 0.7946, 0.1401, 0.7946, 0.1401, 0.7946, 0.1401, 0.7946, 0.1401, 0.7946, 0.1401, 0.7946, 0.1401, 0.7946, 0.1401, 0.7946, 0.1401, 0.7946, 0.1401, 0.7946, 0.1401, 0.7946, 0.1401, 0.7946, 0.1401, 0.7946, 0.1401, 0.7946, 0.1401, 0.7946, 0.1401, 0.7946, 0.1401, 0.7946, 0.1401, 0.7946, 0.1401, 0.7946, 0.1401, 0.7946, 0.1401, 0.7946, 0.1401, 0.7946, 0.1401, 0.7946, 0.1401, 0.7946, 0.1401, 0.7946, 0.1401, 0.7946, 0.1401, 0.7946, 0.1401, 0.7946, 0.1401, 0.7946, 0.1401, 0.7946, 0.1401, 0.7946, 0.1401, 0.7946, 0.1401, 0.7946, 0.1401, 0.7946, 0.1401, 0.7946, 0.1401, 0.7946, 0.1401, 0.7946, 0.1401, 0.7946, 0.1401, 0.7946, 0.1401, 0.7946, 0.1401, 0.7946, 0.1401, 0.7946, 0.1401, 0.7946, 0.1401, 0.7946, 0.1401, 0.7946, 0.1401, 0.7946, 0.1401, 0.7946, 0.1401, 0.7946, 0.1401, 0.7946, 0.1401, 0.7946, 0.1401, 0.7946, 0.1401, 0.7946, 0.1401, 0.7946, 0.1401, 0.7946, 0.1401, 0.7946, 0.1401, 0.7946, 0.1401, 0.7946, 0.1401, 0.7946, 0.1401, 0.7946, 0.1401, 0.7946, 0.1401, 0.7946, 0.1401, 0.7946, 0.1401, 0.7946, 0.1401, 0.7946, 0.1401, 0.7946, 0.1401, 0.7946, 0.1401, 0.7946, 0.1401, 0.7946, 0.1401, 0.7946, 0.1401, 0.7946, 0.1401, 0.7946, 0.1401, 0.7946, 0.1401, 0.7946, 0.1401, 0.7946, 0.1401, 0.7946, 0.1401, 0.7946, 0.1401, 0.7946, 0.1401, 0.7946, 0.1401, 0.7946, 0.1401, 0.7946, 0.1401, 0.7946, 0.1401, 0.7946, 0.1401, 0.7946, 0.1401, 0.7946, 0.1401, 0.7946, 0.1401, 0.7946, 0.1401, 0.7946, 0.1401, 0.7946, 0.1401, 0.7946, 0.1401, 0.7946, 0.1401, 0.7946, 0.1401, 0.7946, 0.1401, 0.7946, 0.1401, 0.7946, 0.1401, 0.7946, 0.1401, 0.7946, 0.1401, 0.7946, 0.1401, 0.7946, 0.1401, 0.7946, 0.1401, 0.7946, 0.1401, 0.7946, 0.1401, 0.7946, 0.1401, 0.7946, 0.1401, 0.7946, 0.1401, 0.7946, 0.1401, 0.7946, 0.1401, 0.7946, 0.1401, 0.7946, 0.1401, 0.7946, 0.1401, 0.7946, 0.1401, 0.7946, 0.1401, 0.7946, 0.1401, 0.7946, 0.1401, 0.7946, 0.1401, 0.7946, 0.1401, 0.7946, 0.1401, 0.7946, 0.1401, 0.7946, 0.1401, 0.7946, 0.1401, 0.7946, 0.1401, 0.7946, 0.1401, 0.7946, 0.1401, 0.7946, 0.1401, 0.7946, 0.1401, 0.7946, 0.1401, 0.7946, 0.1401, 0.7946, 0.1401, 0.7946, 0.1401, 0.7946, 0.1401, 0.7946, 0.1401, 0.7946, 0.1401, 0.7946, 0.1401, 0.7946, 0.1401, 0.7946, 0.1401, 0.7946, 0.1401, 0.7946, 0.1401, 0.7946, 0.1401, 0.7946, 0.1401, 0.7946, 0.1401, 0.7946, 0.1401, 0.7946, 0.1401, 0.7946, 0.1401, 0.7946, 0.1401, 0.7946, 0.1401, 0.7946, 0.1401, 0.7946, 0.1401, 0.7946, 0.1401, 0.7946, 0.1401, 0.7946, 0.1401, 0.7946, 0.1401, 0.7946, 0.1401, 0.7946, 0.1401, 0.7946, 0.1401, 0.7946, 0.1401, 0.7946, 0.1401, 0.7946, 0.1401, 0.7946, 0.1401, 0.7946, 0.1401, 0.7946, 0.1401, 0.7946, 0.1401, 0.7946, 0.1401, 0.7946, 0.1401, 0.7946, 0.1401, 0.7946, 0.1401, 0.7946, 0.1401, 0.7946, 0.1401, 0.7946, 0.1401, 0.7946, 0.1401, 0.7946, 0.1401, 0.7946, 0.1401, 0.7946, 0.1401, 0.7946])
me_plane_003.materials.append(mat_nico_color)
me_plane_003.update()

# ---- objects
ob_head = bpy.data.objects.new('head', me_cube_002)
ob_torso = bpy.data.objects.new('torso', me_cube_003)
ob_feet = bpy.data.objects.new('feet', me_cube_004)
ob_mouth = bpy.data.objects.new('mouth', me_plane_002)
ob_eyes = bpy.data.objects.new('eyes', me_plane_004)
ob_pupil = bpy.data.objects.new('pupil', me_plane_005)
ob_eyebrows = bpy.data.objects.new('eyebrows', me_plane_006)
ob_hair1 = bpy.data.objects.new('hair1', me_cube)
ob_hair2 = bpy.data.objects.new('hair2', me_cube_005)
ob_hair3 = bpy.data.objects.new('hair3', me_cube_006)
ob_coat = bpy.data.objects.new('coat', me_cube_011)
ob_button = bpy.data.objects.new('button', me_plane_007)
ob_button_001 = bpy.data.objects.new('button.001', me_plane_010)
ob_button_002 = bpy.data.objects.new('button.002', me_plane_011)
ob_coatfluff = bpy.data.objects.new('coatfluff', me_cube_012)
ob_scarf = bpy.data.objects.new('scarf', me_cube_013)
ob_scarf_001 = bpy.data.objects.new('scarf.001', me_plane_001)
ob_pants = bpy.data.objects.new('pants', me_cube_014)
ob_coatfluff_001 = bpy.data.objects.new('coatfluff.001', me_cube_015)
ob_limbs_001 = bpy.data.objects.new('limbs.001', me_plane_003)

# ---- transforms, parenting, visibility, modifiers, constraints
ob_head.location = (-8.919e-20, -0.006592, 1.266)
_m = ob_head.modifiers.new('Subdivision', 'SUBSURF')
_m.levels = 2
ob_torso.location = (0.0, -7.013e-08, 0.765)
_m = ob_torso.modifiers.new('Subdivision', 'SUBSURF')
_m.levels = 2
ob_feet.location = (-0.08267, 0.04726, 0.0)
_m = ob_feet.modifiers.new('Mirror', 'MIRROR')
_m.use_mirror_merge = False
_m.mirror_object = ob_head
_m = ob_feet.modifiers.new('Subdivision', 'SUBSURF')
_m.levels = 2
ob_mouth.location = (0.0007943, 0.2219, 1.099)
ob_mouth.rotation_euler = (1.085, -0.0, 0.0)
_m = ob_mouth.modifiers.new('Solidify', 'SOLIDIFY')
_m.offset = 0.0
_m = ob_mouth.modifiers.new('Subdivision', 'SUBSURF')
_m.levels = 2
ob_eyes.location = (-0.1217, 0.1755, 1.298)
ob_eyes.rotation_euler = (-1.257, -0.1159, 0.2995)
_m = ob_eyes.modifiers.new('Mirror', 'MIRROR')
_m.use_mirror_merge = False
_m.mirror_object = ob_head
_m = ob_eyes.modifiers.new('Solidify', 'SOLIDIFY')
_m.thickness = 0.03
_m.offset = 0.0
_m = ob_eyes.modifiers.new('Subdivision', 'SUBSURF')
_m.levels = 2
ob_pupil.location = (-0.1149, 0.1873, 1.303)
ob_pupil.rotation_euler = (-1.257, -0.1159, 0.2995)
_m = ob_pupil.modifiers.new('Mirror', 'MIRROR')
_m.use_mirror_merge = False
_m.mirror_object = ob_head
_m = ob_pupil.modifiers.new('Solidify', 'SOLIDIFY')
_m.offset = 0.0
_m = ob_pupil.modifiers.new('Subdivision', 'SUBSURF')
_m.levels = 2
ob_eyebrows.location = (-0.05808, 0.1723, 1.385)
ob_eyebrows.rotation_euler = (1.823, -0.0, 0.0)
_m = ob_eyebrows.modifiers.new('Mirror', 'MIRROR')
_m.use_mirror_merge = False
_m.mirror_object = ob_head
_m = ob_eyebrows.modifiers.new('Solidify', 'SOLIDIFY')
_m.offset = 0.0
_m = ob_eyebrows.modifiers.new('Subdivision', 'SUBSURF')
_m.levels = 2
ob_hair1.location = (0.1378, -0.07121, 1.465)
ob_hair1.rotation_euler = (-1.816, -0.0, -0.2128)
_m = ob_hair1.modifiers.new('Mirror', 'MIRROR')
_m.mirror_object = ob_head
_m = ob_hair1.modifiers.new('Subdivision', 'SUBSURF')
_m.levels = 2
ob_hair2.location = (0.05322, -0.05955, 1.485)
ob_hair2.rotation_euler = (-1.816, -0.0, -0.2128)
_m = ob_hair2.modifiers.new('Mirror', 'MIRROR')
_m.mirror_object = ob_head
_m = ob_hair2.modifiers.new('Subdivision', 'SUBSURF')
_m.levels = 2
ob_hair3.location = (-0.004718, -0.04891, 1.479)
ob_hair3.rotation_euler = (-1.816, -0.0, -0.03035)
_m = ob_hair3.modifiers.new('Subdivision', 'SUBSURF')
_m.levels = 2
ob_coat.location = (0.0, -7.013e-08, 0.765)
_m = ob_coat.modifiers.new('Solidify', 'SOLIDIFY')
_m.thickness = 0.03
_m = ob_coat.modifiers.new('Subdivision', 'SUBSURF')
_m.levels = 2
ob_button.location = (0.03486, 0.1028, 0.8466)
ob_button.rotation_euler = (-1.485, -0.1306, -0.05082)
_m = ob_button.modifiers.new('Solidify', 'SOLIDIFY')
_m.offset = 0.0
_m = ob_button.modifiers.new('Subdivision', 'SUBSURF')
_m.levels = 2
ob_button_001.location = (0.03486, 0.1081, 0.7317)
ob_button_001.rotation_euler = (-1.526, -0.1326, -0.1115)
_m = ob_button_001.modifiers.new('Solidify', 'SOLIDIFY')
_m.offset = 0.0
_m = ob_button_001.modifiers.new('Subdivision', 'SUBSURF')
_m.levels = 2
ob_button_002.location = (0.03486, 0.1094, 0.6304)
ob_button_002.rotation_euler = (-1.637, -0.1368, -0.03052)
_m = ob_button_002.modifiers.new('Solidify', 'SOLIDIFY')
_m.offset = 0.0
_m = ob_button_002.modifiers.new('Subdivision', 'SUBSURF')
_m.levels = 2
ob_coatfluff.location = (2.337e-16, 0.1128, 1.052)
_m = ob_coatfluff.modifiers.new('Mirror', 'MIRROR')
_m = ob_coatfluff.modifiers.new('Subdivision', 'SUBSURF')
_m.levels = 2
ob_scarf.location = (0.0, -0.00932, 1.001)
_m = ob_scarf.modifiers.new('Solidify', 'SOLIDIFY')
_m.thickness = 0.03
_m.offset = 0.0
_m = ob_scarf.modifiers.new('Subdivision', 'SUBSURF')
_m.levels = 2
ob_scarf_001.location = (1.762e-16, -0.1244, 0.7936)
ob_scarf_001.rotation_euler = (1.243, -0.0, 0.0)
_m = ob_scarf_001.modifiers.new('Solidify', 'SOLIDIFY')
_m.thickness = 0.03
_m.offset = 0.0
_m = ob_scarf_001.modifiers.new('Subdivision', 'SUBSURF')
_m.levels = 2
ob_pants.location = (0.002149, -0.007205, 0.4739)
_m = ob_pants.modifiers.new('Solidify', 'SOLIDIFY')
_m.thickness = 0.03
_m.offset = 0.0
_m = ob_pants.modifiers.new('Subdivision', 'SUBSURF')
_m.levels = 2
ob_coatfluff_001.location = (0.5068, 1.138e-07, 0.8545)
ob_coatfluff_001.rotation_euler = (0.0, -0.6482, 0.0)
_m = ob_coatfluff_001.modifiers.new('Subdivision', 'SUBSURF')
_m.levels = 2
_m = ob_coatfluff_001.modifiers.new('Mirror', 'MIRROR')
_m.mirror_object = ob_head
ob_limbs_001.location = (0.0, 0.0, 0.0)
ob_limbs_001.hide_render = True
_m = ob_limbs_001.modifiers.new('Mirror', 'MIRROR')
_m = ob_limbs_001.modifiers.new('Subdivision', 'SUBSURF')

# ---- collection membership
col_nico.objects.link(ob_head)
col_nico.objects.link(ob_torso)
col_nico.objects.link(ob_feet)
col_nico.objects.link(ob_mouth)
col_nico.objects.link(ob_eyes)
col_nico.objects.link(ob_pupil)
col_nico.objects.link(ob_eyebrows)
col_nico.objects.link(ob_hair1)
col_nico.objects.link(ob_hair2)
col_nico.objects.link(ob_hair3)
col_nico.objects.link(ob_coat)
col_nico.objects.link(ob_button)
col_nico.objects.link(ob_button_001)
col_nico.objects.link(ob_button_002)
col_nico.objects.link(ob_coatfluff)
col_nico.objects.link(ob_scarf)
col_nico.objects.link(ob_scarf_001)
col_nico.objects.link(ob_pants)
col_nico.objects.link(ob_coatfluff_001)
col_nico.objects.link(ob_limbs_001)

# ---- scene / render settings (as saved in the file)
scene.frame_start = 1; scene.frame_end = 250; scene.frame_set(1)
scene.render.engine = 'BLENDER_EEVEE_NEXT'
scene.cycles.sampling_pattern = 'TABULATED_SOBOL'
scene.cycles.use_light_tree = False
scene.view_settings.view_transform = 'Filmic'
bpy.context.view_layer.update()

# ---- added for rendering (the .blend has no active camera and no usable light): camera, sun
cam_auto = bpy.data.cameras.new('AutoCamera')
cam_auto.lens = 50.0
cam_auto.sensor_width = 36.0
cam_auto.clip_end = 1000.0
ob_auto_camera = bpy.data.objects.new('AutoCamera', cam_auto)
scene.collection.objects.link(ob_auto_camera)
ob_auto_camera.location = (2.05071, -2.47655, 2.49384)
ob_auto_camera.rotation_euler = (1.09748, -7.21219e-08, 0.694738)
scene.camera = ob_auto_camera
light_auto_sun = bpy.data.lights.new('AutoSun', 'SUN')
light_auto_sun.energy = 3.0
light_auto_sun.angle = 0.0523599
ob_auto_sun = bpy.data.objects.new('AutoSun', light_auto_sun)
scene.collection.objects.link(ob_auto_sun)
ob_auto_sun.rotation_euler = (0.872665, 0.174533, 0.523599)
bpy.context.view_layer.update()
